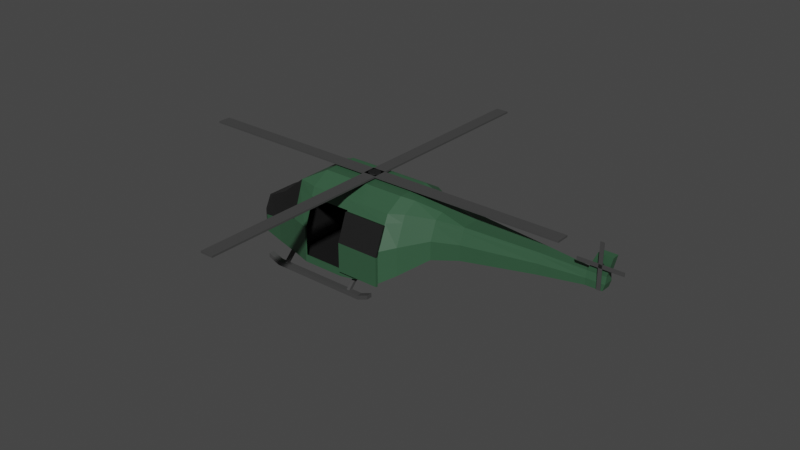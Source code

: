 # Source: helicopter.blend  (saved by Blender 3.0.42; exported with 4.5.12 LTS)
import bpy
from mathutils import Matrix  # noqa: F401  (used for matrix-valued properties, if any)

bpy.ops.wm.read_factory_settings(use_empty=True)
scene = bpy.context.scene
scene.name = 'Scene'

# ---- collections
col_collection = bpy.data.collections.new('Collection'); scene.collection.children.link(col_collection)

# ---- materials (node trees are filled in below, after node groups)
mat_metal = bpy.data.materials.new('Metal')
mat_metal.use_transparent_shadow = False
mat_green = bpy.data.materials.new('Green')
mat_green.use_transparent_shadow = False
mat_metal_dark = bpy.data.materials.new('Metal Dark')
mat_metal_dark.use_transparent_shadow = False

# ---- material node trees
mat_metal.use_nodes = True; mat_metal.node_tree.nodes.clear()
_N = mat_metal.node_tree.nodes; _L = mat_metal.node_tree.links
n0 = _N.new('ShaderNodeBsdfPrincipled'); n0.name = 'Principled BSDF'; n0.location = (10, 300)
n0.distribution = 'GGX'
n0.subsurface_method = 'RANDOM_WALK_SKIN'
n0.inputs[0].default_value = (0.0559, 0.0559, 0.0559, 1.0)
n0.inputs[3].default_value = 1.45
n0.inputs[27].default_value = (0.0, 0.0, 0.0, 1.0)
n0.inputs[28].default_value = 1.0
n1 = _N.new('ShaderNodeOutputMaterial'); n1.name = 'Material Output'; n1.location = (300, 300)
_L.new(n0.outputs[0], n1.inputs[0])
n1.is_active_output = True
mat_green.use_nodes = True; mat_green.node_tree.nodes.clear()
_N = mat_green.node_tree.nodes; _L = mat_green.node_tree.links
n0 = _N.new('ShaderNodeBsdfPrincipled'); n0.name = 'Principled BSDF'; n0.location = (10, 300)
n0.distribution = 'GGX'
n0.subsurface_method = 'RANDOM_WALK_SKIN'
n0.inputs[0].default_value = (0.03295, 0.09335, 0.0478, 1.0)
n0.inputs[3].default_value = 1.45
n0.inputs[27].default_value = (0.0, 0.0, 0.0, 1.0)
n0.inputs[28].default_value = 1.0
n1 = _N.new('ShaderNodeOutputMaterial'); n1.name = 'Material Output'; n1.location = (300, 300)
_L.new(n0.outputs[0], n1.inputs[0])
n1.is_active_output = True
mat_metal_dark.use_nodes = True; mat_metal_dark.node_tree.nodes.clear()
_N = mat_metal_dark.node_tree.nodes; _L = mat_metal_dark.node_tree.links
n0 = _N.new('ShaderNodeBsdfPrincipled'); n0.name = 'Principled BSDF'; n0.location = (10, 300)
n0.distribution = 'GGX'
n0.subsurface_method = 'RANDOM_WALK_SKIN'
n0.inputs[0].default_value = (0.01037, 0.01037, 0.01037, 1.0)
n0.inputs[3].default_value = 1.45
n0.inputs[27].default_value = (0.0, 0.0, 0.0, 1.0)
n0.inputs[28].default_value = 1.0
n1 = _N.new('ShaderNodeOutputMaterial'); n1.name = 'Material Output'; n1.location = (300, 300)
_L.new(n0.outputs[0], n1.inputs[0])
n1.is_active_output = True

# ---- world
world_world = bpy.data.worlds.new('World'); scene.world = world_world
world_world.use_nodes = True; world_world.node_tree.nodes.clear()
_N = world_world.node_tree.nodes; _L = world_world.node_tree.links
n0 = _N.new('ShaderNodeOutputWorld'); n0.name = 'World Output'; n0.location = (300, 300)
n1 = _N.new('ShaderNodeBackground'); n1.name = 'Background'; n1.location = (10, 300)
n1.inputs[0].default_value = (0.05088, 0.05088, 0.05088, 1.0)
_L.new(n1.outputs[0], n0.inputs[0])
n0.is_active_output = True
world_world.color = (0.05088, 0.05088, 0.05088)
world_world.use_sun_shadow = False
world_world.sun_shadow_jitter_overblur = 0.0

# ---- meshes
me_cylinder = bpy.data.meshes.new('Cylinder')
me_cylinder.from_pydata([(0.1188, -2.563, -2.513), (0.1188, -3.179, -0.5135), (1.261, -3.036, -2.513), (0.8259, -3.472, -0.5135), (1.734, -4.179, -2.513), (1.119, -4.179, -0.5135), (1.261, -5.321, -2.513), (0.8259, -4.886, -0.5135), (0.1188, -5.794, -2.513), (0.1188, -5.179, -0.5135), (-1.023, -5.321, -2.513), (-0.5883, -4.886, -0.5135), (-1.496, -4.179, -2.513), (-0.8812, -4.179, -0.5135), (-1.023, -3.036, -2.513), (-0.5883, -3.472, -0.5135), (39.11, -4.67, -1.737), (39.11, -5.189, -1.897), (39.41, -4.67, -1.86), (39.3, -5.189, -1.973), (39.53, -4.67, -2.157), (39.37, -5.189, -2.157), (39.41, -4.67, -2.453), (39.3, -5.189, -2.34), (39.11, -4.67, -2.576), (39.11, -5.189, -2.416), (38.82, -4.67, -2.453), (38.93, -5.189, -2.34), (38.7, -4.67, -2.157), (38.86, -5.189, -2.157), (38.82, -4.67, -1.86), (38.93, -5.189, -1.973), (-9.993, -11.28, -14.68), (-9.993, -9.247, -2.904), (-9.993, 3.02, -14.68), (-9.993, 0.9894, -2.904), (7.526, -12.26, -13.32), (7.526, -9.948, -2.904), (7.526, 3.999, -13.32), (7.526, 1.69, -2.904), (-14.61, -10.02, -14.68), (-14.61, -8.343, -6.621), (-14.61, 1.757, -14.68), (-14.61, 0.08514, -6.621), (-18.1, -9.336, -14.3), (-18.1, -7.857, -8.474), (-18.1, 1.078, -14.3), (-18.1, -0.401, -8.474), (-19.75, -7.937, -13.51), (-19.75, -6.855, -9.256), (-19.75, -0.3205, -13.51), (-19.75, -1.402, -9.256), (-6.82, 3.999, -14.68), (-6.82, 1.69, -2.904), (-6.82, -12.26, -14.68), (-6.82, -9.948, -2.904), (9.629, -10.46, -12.05), (9.629, -8.664, -2.872), (9.629, 2.206, -12.05), (9.629, 0.4062, -2.872), (13.96, -8.228, -8.836), (13.96, -7.063, -2.899), (13.96, -0.03026, -8.836), (13.96, -1.195, -2.899), (18.37, -7.248, -7.814), (18.37, -6.362, -2.899), (18.37, -1.009, -7.814), (18.37, -1.896, -2.899), (30.07, -5.712, -6.425), (30.07, -5.262, -3.259), (30.07, -2.546, -6.425), (30.07, -2.996, -3.259), (0.3527, 1.69, -2.904), (0.3527, -12.26, -14.68), (0.3527, 3.999, -14.68), (0.3527, -9.948, -2.904), (-9.993, -11.28, -8.79), (-9.993, 3.02, -8.79), (7.526, 3.999, -8.114), (7.526, -12.26, -8.114), (-14.61, -10.02, -10.65), (-14.61, 1.757, -10.65), (-18.1, -9.336, -11.39), (-18.1, 1.078, -11.39), (-19.75, -7.937, -11.39), (-19.75, -0.3205, -11.39), (-6.82, -12.26, -8.79), (-6.82, 3.999, -8.79), (9.629, 2.206, -7.46), (9.629, -10.46, -7.46), (13.96, -0.03026, -5.867), (13.96, -8.228, -5.867), (18.37, -1.009, -5.356), (18.37, -7.248, -5.356), (30.07, -2.546, -4.746), (30.07, -5.712, -4.746), (0.3527, -12.26, -8.79), (0.3527, 3.999, -8.79), (-9.993, -4.129, -14.68), (-9.993, -4.129, -2.904), (7.526, -4.129, -13.32), (7.526, -4.129, -1.206), (-14.61, -4.129, -14.68), (-14.61, -4.129, -6.621), (-18.1, -4.129, -14.3), (-18.1, -4.129, -8.474), (-19.75, -4.129, -13.51), (-19.75, -4.129, -9.256), (-6.82, -4.129, -1.206), (-6.82, -4.129, -14.68), (9.629, -4.129, -12.05), (9.664, -4.129, -1.506), (13.96, -4.129, -8.836), (13.92, -4.129, -2.287), (18.37, -4.129, -7.814), (18.37, -4.129, -2.899), (30.07, -4.129, -6.425), (30.07, -4.129, -3.259), (0.3527, -4.129, -1.206), (0.3527, -4.129, -14.68), (39.66, -4.955, -5.735), (-19.75, -4.129, -11.39), (37.02, -4.955, -5.735), (37.02, -4.72, -3.622), (37.02, -3.303, -5.735), (37.02, -3.538, -3.622), (37.02, -3.303, -4.678), (37.02, -4.955, -4.678), (37.02, -4.129, -5.735), (37.02, -4.129, -3.622), (38.4, -4.72, -0.5929), (39.97, -4.72, -3.622), (39.66, -3.303, -5.735), (39.97, -3.538, -3.622), (39.97, -3.303, -4.678), (39.97, -4.955, -4.678), (39.66, -4.129, -5.735), (39.97, -4.129, -3.622), (39.97, -4.129, -4.678), (38.4, -3.538, -0.5929), (38.4, -4.129, -0.5929), (40.71, -4.72, -0.5929), (40.71, -3.538, -0.5929), (40.71, -4.129, -0.5929), (-9.993, -7.704, -14.68), (7.526, -7.038, -1.206), (-14.61, -7.072, -14.68), (-18.1, -6.733, -14.3), (-19.75, -6.033, -13.51), (-6.82, -7.038, -1.206), (-6.82, -8.193, -14.68), (9.664, -6.396, -1.506), (13.92, -5.596, -2.287), (18.37, -4.87, -2.899), (30.07, -4.594, -3.259), (0.3527, -7.038, -1.206), (0.3527, -8.193, -14.68), (-9.993, -6.688, -2.904), (7.526, -8.193, -13.32), (-14.61, -6.236, -6.621), (-18.1, -5.993, -8.474), (-19.75, -5.492, -9.256), (9.629, -7.296, -12.05), (13.96, -6.178, -8.836), (18.37, -5.164, -7.814), (30.07, -4.703, -6.425), (-19.75, -6.033, -11.39), (37.02, -4.406, -3.622), (37.02, -4.497, -5.735), (39.97, -4.406, -3.622), (39.97, -4.497, -4.678), (39.66, -4.497, -5.735), (38.4, -4.406, -0.5929), (40.71, -4.406, -0.5929), (-9.993, -1.57, -2.904), (7.526, -0.06495, -13.32), (-14.61, -2.022, -6.621), (-18.1, -2.265, -8.474), (-19.75, -2.766, -9.256), (9.629, -0.9615, -12.05), (13.96, -2.08, -8.836), (18.37, -3.094, -7.814), (30.07, -3.555, -6.425), (-19.75, -2.225, -11.39), (-9.993, -0.5542, -14.68), (7.526, -1.22, -1.206), (-14.61, -1.186, -14.68), (-18.1, -1.525, -14.3), (-19.75, -2.225, -13.51), (-6.82, -1.22, -1.206), (-6.82, -0.06495, -14.68), (9.664, -1.861, -1.506), (13.92, -2.662, -2.287), (18.37, -3.388, -2.899), (30.07, -3.663, -3.259), (0.3527, -1.22, -1.206), (0.3527, -0.06495, -14.68), (37.02, -3.761, -5.735), (37.02, -3.851, -3.622), (39.66, -3.761, -5.735), (39.97, -3.851, -3.622), (39.97, -3.761, -4.678), (38.4, -3.851, -0.5929), (40.71, -3.851, -0.5929), (-9.993, 3.02, -13.57), (7.526, 3.999, -12.35), (7.526, -12.26, -12.35), (-14.61, 1.757, -13.92), (-18.1, 1.078, -13.75), (-19.75, -0.3205, -13.12), (-6.82, -12.26, -13.57), (-6.82, 3.999, -13.57), (9.629, 2.206, -11.19), (9.629, -10.46, -11.19), (13.96, -0.03026, -8.28), (13.96, -8.228, -8.28), (18.37, -1.009, -7.354), (18.37, -7.248, -7.354), (30.07, -2.546, -6.111), (30.07, -5.712, -6.111), (0.3527, -12.26, -13.57), (0.3527, 3.999, -13.57), (-9.993, -11.28, -13.57), (-14.61, -10.02, -13.92), (-18.1, -9.336, -13.75), (-19.75, -7.937, -13.12), (-19.75, -4.129, -13.12), (37.02, -3.303, -5.537), (37.02, -4.955, -5.537), (39.72, -3.303, -5.537), (39.72, -4.955, -5.537), (39.72, -4.129, -5.537), (39.72, -4.497, -5.537), (-19.75, -6.033, -13.12), (39.72, -3.761, -5.537), (-19.75, -2.225, -13.12), (-9.993, -9.76, -4.39), (-14.61, -8.765, -7.639), (-18.1, -8.23, -9.209), (-19.75, -7.129, -9.794), (-9.993, 1.502, -4.39), (7.526, 2.273, -4.22), (7.526, -10.53, -4.22), (-14.61, 0.5075, -7.639), (-18.1, -0.02735, -9.209), (-19.75, -1.129, -9.794), (-6.82, -10.53, -4.39), (-6.82, 2.273, -4.39), (9.629, 0.8607, -4.031), (9.629, -9.119, -4.031), (13.96, -0.9006, -3.649), (13.96, -7.357, -3.649), (18.37, -1.672, -3.52), (18.37, -6.586, -3.52), (30.07, -2.882, -3.634), (30.07, -5.375, -3.634), (0.3527, -10.53, -4.39), (0.3527, 2.273, -4.39), (-19.75, -4.129, -9.794), (37.02, -3.478, -3.889), (37.02, -4.779, -3.889), (39.97, -3.478, -3.889), (39.97, -4.779, -3.889), (39.97, -4.129, -3.889), (39.97, -4.429, -3.889), (-19.75, -5.629, -9.794), (39.97, -3.828, -3.889), (-19.75, -2.629, -9.794), (-14.24, -12.9, -16.24), (-14.24, -12.9, -15.56), (-14.24, -11.94, -16.24), (-14.24, -11.94, -15.56), (6.028, -12.9, -16.24), (6.028, -12.9, -15.56), (6.028, -11.94, -16.24), (6.028, -11.94, -15.56), (4.108, -11.94, -16.97), (-12.32, -11.94, -16.97), (-12.32, -11.94, -16.29), (4.108, -11.94, -16.29), (-12.32, -12.9, -16.97), (4.108, -12.9, -16.97), (4.108, -12.9, -16.29), (-12.32, -12.9, -16.29), (-14.24, 3.55, -16.22), (-14.24, 3.55, -15.55), (-14.24, 4.504, -16.22), (-14.24, 4.504, -15.55), (6.028, 3.55, -16.22), (6.028, 3.55, -15.55), (6.028, 4.504, -16.22), (6.028, 4.504, -15.55), (4.108, 4.504, -16.96), (-12.32, 4.504, -16.96), (-12.32, 4.504, -16.28), (4.108, 4.504, -16.28), (-12.32, 3.55, -16.96), (4.108, 3.55, -16.96), (4.108, 3.55, -16.28), (-12.32, 3.55, -16.28), (-11.26, 3.578, -16.58), (-11.26, 1.466, -14.47), (-11.26, 3.948, -16.21), (-11.26, 1.836, -14.1), (-10.73, 3.578, -16.58), (-10.73, 1.466, -14.47), (-10.73, 3.948, -16.21), (-10.73, 1.836, -14.1), (1.661, 3.578, -16.58), (1.661, 1.466, -14.47), (1.661, 3.948, -16.21), (1.661, 1.836, -14.1), (2.184, 3.578, -16.58), (2.184, 1.466, -14.47), (2.184, 3.948, -16.21), (2.184, 1.836, -14.1), (-11.26, -12.79, -16.53), (-11.26, -10.68, -14.42), (-11.26, -12.42, -16.9), (-11.26, -10.31, -14.79), (-10.73, -12.79, -16.53), (-10.73, -10.68, -14.42), (-10.73, -12.42, -16.9), (-10.73, -10.31, -14.79), (1.661, -12.79, -16.53), (1.661, -10.68, -14.42), (1.661, -12.42, -16.9), (1.661, -10.31, -14.79), (2.184, -12.79, -16.53), (2.184, -10.68, -14.42), (2.184, -12.42, -16.9), (2.184, -10.31, -14.79), (0.1188, -2.76, -2.395), (0.1188, -3.334, -0.6833), (1.122, -3.176, -2.395), (0.7163, -3.581, -0.6833), (1.537, -4.179, -2.395), (0.9637, -4.179, -0.6833), (1.122, -5.181, -2.395), (0.7163, -4.776, -0.6833), (0.1188, -5.597, -2.395), (0.1188, -5.024, -0.6833), (-0.884, -5.181, -2.395), (-0.4786, -4.776, -0.6833), (-1.299, -4.179, -2.395), (-0.7261, -4.179, -0.6833), (-0.884, -3.176, -2.395), (-0.4786, -3.581, -0.6833), (39.11, -4.789, -1.934), (39.11, -5.019, -2.052), (39.27, -4.789, -2.0), (39.19, -5.019, -2.083), (39.34, -4.789, -2.157), (39.22, -5.019, -2.157), (39.27, -4.789, -2.314), (39.19, -5.019, -2.23), (39.11, -4.789, -2.379), (39.11, -5.019, -2.261), (38.96, -4.789, -2.314), (39.04, -5.019, -2.23), (38.89, -4.789, -2.157), (39.01, -5.019, -2.157), (38.96, -4.789, -2.0), (39.04, -5.019, -2.083), (-9.948, -11.12, -14.51), (-9.894, -9.121, -3.068), (-9.948, 2.865, -14.51), (-9.894, 0.863, -3.068), (7.435, -12.1, -13.18), (7.477, -9.774, -3.046), (7.435, 3.842, -13.18), (7.477, 1.516, -3.046), (-14.56, -9.862, -14.51), (-14.48, -8.227, -6.776), (-14.56, 1.605, -14.51), (-14.48, -0.03099, -6.776), (-18.0, -9.189, -14.15), (-17.98, -7.741, -8.634), (-18.0, 0.9309, -14.15), (-17.98, -0.5168, -8.634), (-19.56, -7.863, -13.41), (-19.56, -6.798, -9.375), (-19.56, -0.3951, -13.41), (-19.56, -1.46, -9.375), (-6.795, 3.831, -14.52), (-6.79, 1.521, -3.056), (-6.795, -12.09, -14.52), (-6.79, -9.778, -3.056), (9.469, -10.36, -11.92), (9.55, -8.505, -3.018), (9.469, 2.099, -11.92), (9.55, 0.247, -3.018), (13.83, -8.083, -8.706), (13.91, -6.908, -3.061), (13.83, -0.1747, -8.706), (13.91, -1.35, -3.061), (18.31, -7.09, -7.657), (18.34, -6.223, -3.08), (18.31, -1.168, -7.657), (18.34, -2.035, -3.08), (30.03, -5.551, -6.264), (30.05, -5.127, -3.444), (30.03, -2.707, -6.264), (30.05, -3.131, -3.444), (0.353, 1.516, -3.054), (0.3372, -12.1, -14.51), (0.3372, 3.841, -14.51), (0.353, -9.774, -3.054), (-9.922, -11.06, -8.833), (-9.922, 2.806, -8.833), (7.455, 3.784, -8.155), (7.455, -12.04, -8.155), (-14.54, -9.799, -10.69), (-14.54, 1.541, -10.69), (-18.0, -9.133, -11.43), (-18.0, 0.8756, -11.43), (-19.55, -7.831, -11.41), (-19.55, -0.4266, -11.41), (-6.757, -12.04, -8.828), (-6.789, 3.775, -8.831), (9.512, 2.012, -7.499), (9.512, -10.27, -7.499), (13.89, -0.2457, -5.911), (13.89, -8.012, -5.911), (18.33, -1.233, -5.397), (18.33, -7.025, -5.397), (30.05, -2.772, -4.78), (30.05, -5.486, -4.78), (0.3552, -12.03, -8.832), (0.354, 3.773, -8.833), (-9.993, -4.129, -14.45), (-9.867, -4.129, -3.095), (7.443, -4.129, -13.11), (7.51, -4.129, -1.435), (-14.59, -4.129, -14.45), (-14.48, -4.129, -6.813), (-18.03, -4.129, -14.08), (-17.99, -4.129, -8.68), (-19.55, -4.129, -13.39), (-19.55, -4.129, -9.379), (-6.764, -4.129, -1.429), (-6.82, -4.129, -14.45), (9.501, -4.129, -11.86), (9.628, -4.129, -1.733), (13.86, -4.129, -8.627), (13.88, -4.129, -2.514), (18.33, -4.129, -7.587), (18.35, -4.129, -3.128), (30.05, -4.129, -6.197), (30.06, -4.129, -3.489), (0.3313, -4.129, -14.45), (39.55, -4.818, -5.586), (-19.52, -4.129, -11.39), (37.0, -4.793, -5.572), (37.07, -4.538, -3.753), (37.0, -3.465, -5.572), (37.07, -3.719, -3.753), (37.01, -3.531, -4.706), (37.01, -4.727, -4.706), (37.01, -4.129, -5.505), (37.14, -4.129, -3.819), (38.5, -4.581, -0.7471), (39.81, -4.557, -3.62), (39.55, -3.44, -5.586), (39.81, -3.701, -3.62), (39.81, -3.464, -4.672), (39.81, -4.793, -4.672), (39.52, -4.129, -5.55), (39.75, -4.129, -3.595), (39.75, -4.129, -4.645), (38.5, -3.676, -0.7471), (38.52, -4.129, -0.7863), (40.56, -4.59, -0.71), (40.56, -3.668, -0.71), (40.53, -4.129, -0.735), (-9.993, -7.704, -14.45), (7.5, -6.974, -1.425), (-14.59, -7.072, -14.45), (-18.03, -6.733, -14.08), (-19.55, -6.033, -13.39), (-6.776, -6.991, -1.426), (-6.82, -8.193, -14.45), (9.618, -6.342, -1.724), (13.88, -5.558, -2.51), (18.35, -4.859, -3.128), (30.06, -4.594, -3.489), (0.3527, -6.978, -1.428), (0.3313, -8.193, -14.45), (-9.875, -6.672, -3.1), (7.443, -8.193, -13.11), (-14.48, -6.236, -6.813), (-17.99, -5.993, -8.68), (-19.55, -5.492, -9.379), (9.501, -7.296, -11.86), (13.86, -6.178, -8.627), (18.33, -5.164, -7.587), (30.05, -4.703, -6.197), (-19.52, -6.033, -11.39), (37.14, -4.406, -3.819), (37.01, -4.497, -5.505), (39.75, -4.406, -3.595), (39.75, -4.497, -4.645), (39.52, -4.497, -5.55), (38.52, -4.406, -0.7863), (40.53, -4.406, -0.735), (-9.875, -1.585, -3.1), (7.443, -0.06495, -13.11), (-14.48, -2.022, -6.813), (-17.99, -2.265, -8.68), (-19.55, -2.766, -9.379), (9.501, -0.9615, -11.86), (13.86, -2.08, -8.627), (18.33, -3.094, -7.587), (30.05, -3.555, -6.197), (-19.52, -2.225, -11.39), (-9.993, -0.5542, -14.45), (7.5, -1.284, -1.425), (-14.59, -1.186, -14.45), (-18.03, -1.525, -14.08), (-19.55, -2.225, -13.39), (-6.776, -1.267, -1.426), (-6.82, -0.06495, -14.45), (9.618, -1.916, -1.724), (13.88, -2.699, -2.51), (18.35, -3.399, -3.128), (30.06, -3.663, -3.489), (0.3527, -1.28, -1.428), (0.3313, -0.06495, -14.45), (37.01, -3.761, -5.505), (37.14, -3.851, -3.819), (39.52, -3.761, -5.55), (39.75, -3.851, -3.595), (39.75, -3.761, -4.645), (38.52, -3.851, -0.7863), (40.53, -3.851, -0.735), (-9.929, 2.8, -13.57), (7.446, 3.783, -12.35), (7.446, -12.04, -12.35), (-14.55, 1.533, -13.92), (-18.0, 0.871, -13.75), (-19.54, -0.4172, -13.12), (-6.775, -12.03, -13.57), (-6.786, 3.772, -13.57), (9.501, 2.015, -11.19), (9.501, -10.27, -11.19), (13.88, -0.2465, -8.28), (13.88, -8.011, -8.28), (18.33, -1.236, -7.354), (18.33, -7.022, -7.354), (30.04, -2.775, -6.111), (30.04, -5.483, -6.111), (0.3527, -12.03, -13.57), (0.3527, 3.769, -13.57), (-9.929, -11.06, -13.57), (-14.55, -9.791, -13.92), (-18.0, -9.129, -13.75), (-19.54, -7.841, -13.12), (-19.52, -4.129, -13.12), (37.0, -3.533, -5.537), (37.0, -4.725, -5.537), (39.56, -3.466, -5.49), (39.56, -4.792, -5.49), (39.5, -4.129, -5.471), (39.5, -4.497, -5.471), (-19.52, -6.033, -13.12), (39.5, -3.761, -5.471), (-19.52, -2.225, -13.12), (-9.92, -9.556, -4.466), (-14.52, -8.566, -7.721), (-17.99, -8.046, -9.298), (-19.54, -7.037, -9.84), (-9.92, 1.298, -4.466), (7.466, 2.068, -4.305), (7.466, -10.33, -4.305), (-14.52, 0.3086, -7.721), (-17.99, -0.2119, -9.298), (-19.54, -1.221, -9.84), (-6.784, -10.32, -4.47), (-6.793, 2.06, -4.472), (9.532, 0.6674, -4.109), (9.532, -8.925, -4.109), (13.9, -1.109, -3.729), (13.9, -7.149, -3.729), (18.34, -1.887, -3.597), (18.34, -6.371, -3.597), (30.05, -3.101, -3.701), (30.05, -5.156, -3.701), (0.3548, -10.32, -4.477), (0.3543, 2.06, -4.476), (-19.52, -4.129, -9.794), (37.01, -3.702, -3.944), (37.01, -4.556, -3.944), (39.81, -3.637, -3.924), (39.81, -4.621, -3.924), (39.74, -4.129, -3.889), (39.74, -4.429, -3.889), (-19.52, -5.629, -9.794), (39.74, -3.828, -3.889), (-19.52, -2.629, -9.794), (-14.09, -12.76, -16.13), (-14.13, -12.77, -15.72), (-14.09, -12.08, -16.13), (-14.13, -12.07, -15.72), (5.877, -12.76, -16.13), (5.92, -12.77, -15.72), (5.877, -12.08, -16.13), (5.92, -12.07, -15.72), (4.077, -12.1, -16.8), (-12.29, -12.1, -16.8), (-12.35, -12.12, -16.44), (4.135, -12.12, -16.44), (-12.29, -12.75, -16.8), (4.077, -12.75, -16.8), (4.135, -12.73, -16.44), (-12.35, -12.73, -16.44), (-14.09, 3.688, -16.12), (-14.13, 3.679, -15.71), (-14.09, 4.366, -16.12), (-14.13, 4.375, -15.71), (5.877, 3.688, -16.12), (5.92, 3.679, -15.71), (5.877, 4.366, -16.12), (5.92, 4.375, -15.71), (4.077, 4.35, -16.79), (-12.29, 4.35, -16.79), (-12.35, 4.332, -16.43), (4.135, 4.332, -16.43), (-12.29, 3.704, -16.79), (4.077, 3.704, -16.79), (4.135, 3.723, -16.43), (-12.35, 3.723, -16.43), (-11.12, 3.578, -16.39), (-11.12, 1.654, -14.47), (-11.12, 3.76, -16.21), (-11.12, 1.836, -14.28), (-10.86, 3.578, -16.39), (-10.86, 1.654, -14.47), (-10.86, 3.76, -16.21), (-10.86, 1.836, -14.28), (1.793, 3.578, -16.39), (1.793, 1.654, -14.47), (1.793, 3.76, -16.21), (1.793, 1.836, -14.28), (2.051, 3.578, -16.39), (2.051, 1.654, -14.47), (2.051, 3.76, -16.21), (2.051, 1.836, -14.28), (-11.12, -12.6, -16.53), (-11.12, -10.68, -14.61), (-11.12, -12.42, -16.71), (-11.12, -10.49, -14.79), (-10.86, -12.6, -16.53), (-10.86, -10.68, -14.61), (-10.86, -12.42, -16.71), (-10.86, -10.49, -14.79), (1.793, -12.6, -16.53), (1.793, -10.68, -14.61), (1.793, -12.42, -16.71), (1.793, -10.49, -14.79), (2.051, -12.6, -16.53), (2.051, -10.68, -14.61), (2.051, -12.42, -16.71), (2.051, -10.49, -14.79), (13.86, -5.925, -7.12), (13.89, -5.391, -4.555), (13.86, -2.332, -7.12), (13.89, -2.866, -4.555), (13.88, -2.365, -5.85), (13.88, -5.893, -5.85), (13.87, -4.129, -7.084), (13.88, -4.129, -4.307), (13.88, -4.778, -4.305), (13.87, -5.06, -7.084), (13.87, -3.198, -7.084), (13.88, -3.479, -4.305), (13.88, -2.365, -6.926), (13.88, -5.893, -6.926), (13.89, -2.757, -4.859), (13.89, -5.501, -4.859), (-9.937, -7.608, -11.66), (-9.911, -6.612, -5.972), (-9.937, -0.65, -11.66), (-9.911, -1.646, -5.972), (-9.924, -7.578, -8.84), (-9.924, -0.6794, -8.84), (-9.96, -4.129, -11.63), (-9.897, -4.129, -5.986), (-9.96, -5.907, -11.63), (-9.901, -5.394, -5.988), (-9.901, -2.864, -5.988), (-9.96, -2.351, -11.63), (-9.928, -0.6825, -11.2), (-9.928, -7.575, -11.2), (-9.923, -6.828, -6.668), (-9.923, -1.429, -6.668), (7.649, -12.81, -8.79), (0.4756, -12.81, -8.79), (7.649, -12.81, -13.57), (0.4756, -12.81, -13.57), (7.649, -11.09, -4.39), (0.4756, -11.09, -4.39), (7.649, -10.68, -4.468), (7.649, -12.4, -8.867), (0.4756, -10.68, -4.468), (0.4756, -12.4, -8.867), (7.649, -12.4, -13.65), (0.4756, -12.4, -13.65), (7.5, -1.284, -2.621), (7.51, -4.129, -2.631), (-6.776, -1.267, -2.622), (-6.765, -4.129, -2.624), (0.3525, -1.28, -2.623), (0.3525, -4.129, -2.631), (7.5, -6.974, -2.621), (-6.776, -6.991, -2.622), (0.3525, -6.978, -2.623)], [], [(0, 1, 3, 2), (2, 3, 5, 4), (4, 5, 7, 6), (6, 7, 9, 8), (8, 9, 11, 10), (10, 11, 13, 12), (3, 1, 15, 13, 11, 9, 7, 5), (12, 13, 15, 14), (14, 15, 1, 0), (0, 2, 4, 6, 8, 10, 12, 14), (16, 17, 19, 18), (18, 19, 21, 20), (20, 21, 23, 22), (22, 23, 25, 24), (24, 25, 27, 26), (26, 27, 29, 28), (19, 17, 31, 29, 27, 25, 23, 21), (28, 29, 31, 30), (30, 31, 17, 16), (16, 18, 20, 22, 24, 26, 28, 30), (174, 35, 43, 176), (257, 72, 39, 241), (145, 37, 57, 151), (246, 55, 33, 236), (156, 158, 36, 73), (149, 157, 33, 55), (207, 42, 46, 208), (144, 32, 40, 146), (204, 34, 42, 207), (236, 33, 41, 237), (177, 47, 51, 178), (237, 41, 45, 238), (176, 43, 47, 177), (146, 40, 44, 147), (267, 178, 51, 245), (147, 44, 48, 148), (208, 46, 50, 209), (238, 45, 49, 239), (155, 149, 55, 75), (144, 150, 54, 32), (256, 75, 55, 246), (240, 35, 53, 247), (151, 57, 61, 152), (241, 39, 59, 248), (206, 36, 56, 213), (175, 38, 58, 179), (152, 61, 65, 153), (248, 59, 63, 250), (213, 56, 60, 215), (179, 58, 62, 180), (217, 64, 68, 219), (250, 63, 67, 252), (215, 60, 64, 217), (180, 62, 66, 181), (218, 94, 126, 227), (181, 66, 70, 182), (153, 65, 69, 154), (252, 67, 71, 254), (242, 37, 75, 256), (145, 155, 75, 37), (150, 156, 73, 54), (247, 53, 72, 257), (211, 87, 97, 221), (206, 79, 96, 220), (216, 92, 94, 218), (154, 69, 123, 167), (251, 91, 93, 253), (214, 90, 92, 216), (253, 93, 95, 255), (249, 89, 91, 251), (212, 88, 90, 214), (242, 79, 89, 249), (205, 78, 88, 212), (204, 77, 87, 211), (224, 82, 84, 225), (244, 83, 85, 245), (235, 183, 85, 209), (223, 80, 82, 224), (222, 76, 80, 223), (240, 77, 81, 243), (243, 81, 83, 244), (210, 86, 76, 222), (221, 97, 78, 205), (233, 166, 121, 226), (255, 95, 127, 260), (190, 196, 119, 109), (185, 195, 118, 101), (193, 115, 117, 194), (164, 114, 116, 165), (194, 117, 129, 198), (163, 112, 114, 164), (162, 110, 112, 163), (192, 113, 115, 193), (158, 100, 110, 162), (191, 111, 113, 192), (184, 190, 109, 98), (195, 189, 108, 118), (187, 104, 106, 188), (265, 161, 107, 258), (186, 102, 104, 187), (159, 103, 105, 160), (160, 105, 107, 161), (184, 98, 102, 186), (189, 174, 99, 108), (196, 175, 100, 119), (185, 101, 111, 191), (157, 99, 103, 159), (227, 126, 134, 229), (198, 129, 140, 202), (259, 125, 133, 261), (133, 125, 139, 142), (219, 68, 122, 228), (165, 116, 128, 168), (254, 71, 125, 259), (182, 70, 124, 197), (264, 169, 131, 262), (232, 170, 135, 230), (234, 201, 138, 231), (266, 200, 137, 263), (168, 128, 136, 171), (260, 127, 135, 262), (228, 122, 120, 230), (197, 124, 132, 199), (172, 130, 141, 173), (202, 140, 143, 203), (123, 131, 141, 130), (200, 133, 142, 203), (167, 123, 130, 172), (169, 137, 143, 173), (131, 169, 173, 141), (129, 167, 172, 140), (140, 172, 173, 143), (122, 168, 171, 120), (231, 138, 170, 232), (263, 137, 169, 264), (68, 165, 168, 122), (33, 157, 159, 41), (45, 160, 161, 49), (41, 159, 160, 45), (239, 49, 161, 265), (36, 158, 162, 56), (56, 162, 163, 60), (60, 163, 164, 64), (64, 164, 165, 68), (225, 84, 166, 233), (117, 154, 167, 129), (109, 119, 156, 150), (101, 118, 155, 145), (115, 153, 154, 117), (113, 152, 153, 115), (111, 151, 152, 113), (98, 109, 150, 144), (118, 108, 149, 155), (104, 147, 148, 106), (102, 146, 147, 104), (98, 144, 146, 102), (108, 99, 157, 149), (119, 100, 158, 156), (101, 145, 151, 111), (137, 200, 203, 143), (139, 202, 203, 142), (128, 197, 199, 136), (261, 133, 200, 266), (229, 134, 201, 234), (116, 182, 197, 128), (125, 198, 202, 139), (39, 185, 191, 59), (74, 38, 175, 196), (53, 35, 174, 189), (34, 184, 186, 42), (42, 186, 187, 46), (46, 187, 188, 50), (72, 53, 189, 195), (34, 52, 190, 184), (59, 191, 192, 63), (63, 192, 193, 67), (71, 194, 198, 125), (67, 193, 194, 71), (39, 72, 195, 185), (52, 74, 196, 190), (226, 121, 183, 235), (114, 181, 182, 116), (112, 180, 181, 114), (110, 179, 180, 112), (100, 175, 179, 110), (258, 107, 178, 267), (103, 176, 177, 105), (105, 177, 178, 107), (99, 174, 176, 103), (106, 226, 235, 188), (132, 229, 234, 199), (48, 225, 233, 148), (136, 231, 232, 171), (127, 228, 230, 135), (199, 234, 231, 136), (171, 232, 230, 120), (95, 219, 228, 127), (124, 227, 229, 132), (148, 233, 226, 106), (74, 221, 205, 38), (54, 210, 222, 32), (32, 222, 223, 40), (40, 223, 224, 44), (188, 235, 209, 50), (44, 224, 225, 48), (73, 220, 210, 54), (34, 204, 211, 52), (38, 205, 212, 58), (58, 212, 214, 62), (62, 214, 216, 66), (66, 216, 218, 70), (36, 206, 220, 73), (52, 211, 221, 74), (70, 218, 227, 124), (91, 215, 217, 93), (93, 217, 219, 95), (89, 213, 215, 91), (79, 206, 213, 89), (83, 208, 209, 85), (77, 204, 207, 81), (81, 207, 208, 83), (121, 258, 267, 183), (134, 261, 266, 201), (84, 239, 265, 166), (138, 263, 264, 170), (123, 260, 262, 131), (201, 266, 263, 138), (170, 264, 262, 135), (94, 254, 259, 126), (126, 259, 261, 134), (166, 265, 258, 121), (69, 255, 260, 123), (43, 243, 244, 47), (35, 240, 243, 43), (47, 244, 245, 51), (37, 242, 249, 57), (57, 249, 251, 61), (65, 253, 255, 69), (61, 251, 253, 65), (87, 247, 257, 97), (79, 242, 256, 96), (92, 252, 254, 94), (90, 250, 252, 92), (88, 248, 250, 90), (78, 241, 248, 88), (77, 240, 247, 87), (82, 238, 239, 84), (183, 267, 245, 85), (80, 237, 238, 82), (76, 236, 237, 80), (86, 246, 236, 76), (97, 257, 241, 78), (268, 269, 271, 270), (276, 279, 275, 274), (274, 275, 273, 272), (280, 283, 269, 268), (276, 274, 272, 281), (278, 271, 269, 283), (275, 279, 282, 273), (279, 278, 283, 282), (270, 277, 280, 268), (277, 276, 281, 280), (272, 273, 282, 281), (281, 282, 283, 280), (270, 271, 278, 277), (277, 278, 279, 276), (284, 285, 287, 286), (292, 295, 291, 290), (290, 291, 289, 288), (296, 299, 285, 284), (292, 290, 288, 297), (294, 287, 285, 299), (291, 295, 298, 289), (295, 294, 299, 298), (286, 293, 296, 284), (293, 292, 297, 296), (288, 289, 298, 297), (297, 298, 299, 296), (286, 287, 294, 293), (293, 294, 295, 292), (300, 301, 303, 302), (302, 303, 307, 306), (306, 307, 305, 304), (304, 305, 301, 300), (302, 306, 304, 300), (307, 303, 301, 305), (308, 309, 311, 310), (310, 311, 315, 314), (314, 315, 313, 312), (312, 313, 309, 308), (310, 314, 312, 308), (315, 311, 309, 313), (316, 317, 319, 318), (318, 319, 323, 322), (322, 323, 321, 320), (320, 321, 317, 316), (318, 322, 320, 316), (323, 319, 317, 321), (324, 325, 327, 326), (326, 327, 331, 330), (330, 331, 329, 328), (328, 329, 325, 324), (326, 330, 328, 324), (331, 327, 325, 329), (332, 334, 335, 333), (334, 336, 337, 335), (336, 338, 339, 337), (338, 340, 341, 339), (340, 342, 343, 341), (342, 344, 345, 343), (335, 337, 339, 341, 343, 345, 347, 333), (344, 346, 347, 345), (346, 332, 333, 347), (332, 346, 344, 342, 340, 338, 336, 334), (348, 350, 351, 349), (350, 352, 353, 351), (352, 354, 355, 353), (354, 356, 357, 355), (356, 358, 359, 357), (358, 360, 361, 359), (351, 353, 355, 357, 359, 361, 363, 349), (360, 362, 363, 361), (362, 348, 349, 363), (348, 362, 360, 358, 356, 354, 352, 350), (505, 507, 375, 367), (588, 572, 371, 404), (476, 482, 389, 369), (577, 567, 365, 387), (487, 405, 368, 489), (480, 387, 365, 488), (538, 539, 378, 374), (475, 477, 372, 364), (535, 538, 374, 366), (567, 568, 373, 365), (508, 509, 383, 379), (568, 569, 377, 373), (507, 508, 379, 375), (477, 478, 376, 372), (598, 576, 383, 509), (478, 479, 380, 376), (539, 540, 382, 378), (569, 570, 381, 377), (486, 407, 387, 480), (475, 364, 386, 481), (587, 577, 387, 407), (571, 578, 385, 367), (482, 483, 393, 389), (572, 579, 391, 371), (537, 544, 388, 368), (506, 510, 390, 370), (483, 484, 397, 393), (579, 581, 395, 391), (544, 546, 392, 388), (510, 511, 394, 390), (548, 550, 400, 396), (581, 583, 399, 395), (546, 548, 396, 392), (511, 512, 398, 394), (549, 558, 457, 426), (512, 513, 402, 398), (484, 485, 401, 397), (583, 585, 403, 399), (573, 587, 407, 369), (476, 369, 407, 486), (481, 386, 405, 487), (578, 588, 404, 385), (542, 552, 429, 419), (537, 551, 428, 411), (547, 549, 426, 424), (485, 498, 454, 401), (582, 584, 425, 423), (545, 547, 424, 422), (584, 586, 427, 425), (580, 582, 423, 421), (543, 545, 422, 420), (573, 580, 421, 411), (536, 543, 420, 410), (535, 542, 419, 409), (555, 556, 416, 414), (575, 576, 417, 415), (566, 540, 417, 514), (554, 555, 414, 412), (553, 554, 412, 408), (571, 574, 413, 409), (574, 575, 415, 413), (541, 553, 408, 418), (552, 536, 410, 429), (564, 557, 452, 497), (586, 591, 458, 427), (521, 441, 450, 527), (526, 516, 707, 711), (524, 525, 449, 447), (495, 496, 448, 446), (525, 529, 460, 449), (494, 495, 446, 444), (493, 494, 444, 442), (523, 524, 447, 445), (489, 493, 442, 432), (522, 523, 445, 443), (515, 430, 441, 521), (433, 476, 713, 708), (518, 519, 438, 436), (596, 589, 439, 492), (517, 518, 436, 434), (490, 491, 437, 435), (491, 492, 439, 437), (515, 517, 434, 430), (520, 440, 431, 505), (527, 450, 432, 506), (516, 522, 443, 433), (488, 490, 435, 431), (558, 560, 465, 457), (529, 533, 471, 460), (590, 592, 464, 456), (464, 473, 470, 456), (550, 559, 453, 400), (496, 499, 459, 448), (585, 590, 456, 403), (513, 528, 455, 402), (595, 593, 462, 500), (563, 561, 466, 501), (565, 562, 469, 532), (597, 594, 468, 531), (499, 502, 467, 459), (591, 593, 466, 458), (559, 561, 451, 453), (528, 530, 463, 455), (503, 504, 472, 461), (533, 534, 474, 471), (454, 461, 472, 462), (531, 534, 473, 464), (498, 503, 461, 454), (500, 504, 474, 468), (462, 472, 504, 500), (460, 471, 503, 498), (471, 474, 504, 503), (453, 451, 502, 499), (562, 563, 501, 469), (594, 595, 500, 468), (400, 453, 499, 496), (365, 373, 490, 488), (377, 381, 492, 491), (373, 377, 491, 490), (570, 596, 492, 381), (368, 388, 493, 489), (388, 392, 494, 493), (392, 396, 495, 494), (396, 400, 496, 495), (556, 564, 497, 416), (449, 460, 498, 485), (441, 481, 487, 450), (480, 440, 710, 714), (447, 449, 485, 484), (445, 447, 484, 483), (443, 445, 483, 482), (430, 475, 481, 441), (486, 480, 714, 715), (436, 438, 479, 478), (434, 436, 478, 477), (430, 434, 477, 475), (440, 480, 488, 431), (450, 487, 489, 432), (433, 443, 482, 476), (468, 474, 534, 531), (470, 473, 534, 533), (459, 467, 530, 528), (592, 597, 531, 464), (560, 565, 532, 465), (448, 459, 528, 513), (456, 470, 533, 529), (371, 391, 522, 516), (406, 527, 506, 370), (385, 520, 505, 367), (366, 374, 517, 515), (374, 378, 518, 517), (378, 382, 519, 518), (404, 526, 520, 385), (366, 515, 521, 384), (391, 395, 523, 522), (395, 399, 524, 523), (403, 456, 529, 525), (399, 403, 525, 524), (371, 516, 526, 404), (384, 521, 527, 406), (557, 566, 514, 452), (446, 448, 513, 512), (444, 446, 512, 511), (442, 444, 511, 510), (432, 442, 510, 506), (589, 598, 509, 439), (435, 437, 508, 507), (437, 439, 509, 508), (431, 435, 507, 505), (438, 519, 566, 557), (463, 530, 565, 560), (380, 479, 564, 556), (467, 502, 563, 562), (458, 466, 561, 559), (530, 467, 562, 565), (502, 451, 561, 563), (427, 458, 559, 550), (455, 463, 560, 558), (479, 438, 557, 564), (406, 370, 536, 552), (386, 364, 553, 541), (364, 372, 554, 553), (372, 376, 555, 554), (519, 382, 540, 566), (376, 380, 556, 555), (405, 386, 541, 551), (366, 384, 542, 535), (370, 390, 543, 536), (390, 394, 545, 543), (394, 398, 547, 545), (398, 402, 549, 547), (368, 405, 551, 537), (384, 406, 552, 542), (402, 455, 558, 549), (423, 425, 548, 546), (425, 427, 550, 548), (421, 423, 546, 544), (411, 421, 544, 537), (415, 417, 540, 539), (409, 413, 538, 535), (413, 415, 539, 538), (452, 514, 598, 589), (465, 532, 597, 592), (416, 497, 596, 570), (469, 501, 595, 594), (454, 462, 593, 591), (532, 469, 594, 597), (501, 466, 593, 595), (426, 457, 590, 585), (457, 465, 592, 590), (497, 452, 589, 596), (401, 454, 591, 586), (375, 379, 575, 574), (367, 375, 574, 571), (379, 383, 576, 575), (369, 389, 580, 573), (389, 393, 582, 580), (397, 401, 586, 584), (393, 397, 584, 582), (419, 429, 588, 578), (411, 428, 587, 573), (424, 426, 585, 583), (422, 424, 583, 581), (420, 422, 581, 579), (410, 420, 579, 572), (409, 419, 578, 571), (414, 416, 570, 569), (514, 417, 576, 598), (412, 414, 569, 568), (408, 412, 568, 567), (418, 408, 567, 577), (429, 410, 572, 588), (599, 601, 602, 600), (607, 605, 606, 610), (605, 603, 604, 606), (611, 599, 600, 614), (607, 612, 603, 605), (609, 614, 600, 602), (606, 604, 613, 610), (610, 613, 614, 609), (601, 599, 611, 608), (608, 611, 612, 607), (603, 612, 613, 604), (612, 611, 614, 613), (601, 608, 609, 602), (608, 607, 610, 609), (615, 617, 618, 616), (623, 621, 622, 626), (621, 619, 620, 622), (627, 615, 616, 630), (623, 628, 619, 621), (625, 630, 616, 618), (622, 620, 629, 626), (626, 629, 630, 625), (617, 615, 627, 624), (624, 627, 628, 623), (619, 628, 629, 620), (628, 627, 630, 629), (617, 624, 625, 618), (624, 623, 626, 625), (631, 633, 634, 632), (633, 637, 638, 634), (637, 635, 636, 638), (635, 631, 632, 636), (633, 631, 635, 637), (638, 636, 632, 634), (639, 641, 642, 640), (641, 645, 646, 642), (645, 643, 644, 646), (643, 639, 640, 644), (641, 639, 643, 645), (646, 644, 640, 642), (647, 649, 650, 648), (649, 653, 654, 650), (653, 651, 652, 654), (651, 647, 648, 652), (649, 647, 651, 653), (654, 652, 648, 650), (655, 657, 658, 656), (657, 661, 662, 658), (661, 659, 660, 662), (659, 655, 656, 660), (657, 655, 659, 661), (662, 660, 656, 658), (246, 86, 418, 577), (96, 256, 587, 428), (86, 210, 541, 418), (220, 96, 428, 551), (210, 220, 551, 541), (256, 246, 577, 587), (483, 445, 670, 671), (394, 665, 675, 545), (444, 494, 672, 669), (395, 666, 674, 523), (422, 545, 675, 667), (511, 673, 665, 394), (392, 663, 672, 494), (445, 523, 674, 670), (581, 422, 667, 677), (546, 423, 668, 676), (483, 671, 664, 393), (581, 677, 666, 395), (423, 582, 678, 668), (546, 676, 663, 392), (393, 664, 678, 582), (511, 444, 669, 673), (665, 673, 669, 672, 663, 676, 668, 678, 664, 671, 670, 674, 666, 677, 667, 675), (431, 686, 689, 505), (409, 684, 691, 535), (367, 682, 694, 571), (364, 475, 687, 679), (515, 366, 681, 690), (567, 693, 680, 365), (515, 690, 685, 430), (364, 679, 692, 553), (367, 505, 689, 682), (431, 488, 688, 686), (408, 553, 692, 683), (365, 680, 688, 488), (366, 535, 691, 681), (567, 408, 683, 693), (409, 571, 694, 684), (430, 685, 687, 475), (687, 685, 690, 681, 691, 684, 694, 682, 689, 686, 688, 680, 693, 683, 692, 679), (697, 695, 696, 698), (695, 699, 700, 696), (705, 706, 704, 702), (702, 704, 703, 701), (698, 706, 705, 697), (697, 705, 702, 695), (700, 703, 704, 696), (699, 701, 703, 700), (696, 704, 706, 698), (695, 702, 701, 699), (707, 708, 712, 711), (711, 712, 710, 709), (708, 713, 715, 712), (712, 715, 714, 710), (516, 433, 708, 707), (440, 520, 709, 710), (520, 526, 711, 709), (476, 486, 715, 713)])
me_cylinder.polygons.foreach_set('material_index', [2, 2, 2, 2, 2, 2, 2, 2, 2, 2, 2, 2, 2, 2, 2, 2, 2, 2, 2, 2, 2, 1, 1, 1, 1, 1, 1, 1, 1, 2, 2, 2, 2, 1, 2, 2, 2, 2, 1, 1, 1, 1, 1, 1, 1, 1, 1, 1, 1, 1, 1, 1, 1, 1, 1, 1, 1, 1, 1, 1, 1, 1, 1, 1, 1, 1, 1, 1, 1, 1, 1, 1, 1, 1, 2, 2, 2, 1, 1, 2, 2, 1, 1, 2, 1, 1, 1, 1, 1, 1, 1, 1, 1, 1, 1, 1, 1, 2, 2, 1, 2, 2, 1, 1, 1, 1, 2, 1, 1, 1, 1, 1, 1, 1, 1, 1, 1, 1, 1, 1, 1, 1, 1, 1, 1, 1, 1, 1, 1, 1, 1, 1, 1, 1, 1, 1, 2, 2, 2, 2, 1, 1, 1, 1, 2, 1, 1, 1, 1, 1, 1, 1, 1, 2, 1, 1, 1, 1, 1, 1, 1, 1, 1, 1, 1, 1, 1, 1, 1, 1, 1, 2, 1, 1, 1, 1, 1, 1, 1, 1, 2, 1, 1, 1, 1, 2, 2, 2, 2, 2, 1, 2, 1, 1, 1, 1, 1, 1, 2, 1, 1, 1, 1, 2, 2, 1, 1, 1, 1, 1, 1, 1, 1, 1, 1, 1, 1, 1, 2, 1, 1, 2, 1, 2, 1, 1, 1, 1, 1, 1, 2, 1, 2, 2, 2, 1, 1, 1, 1, 2, 1, 1, 1, 1, 1, 1, 2, 2, 2, 2, 1, 1, 0, 0, 0, 0, 0, 0, 0, 0, 0, 0, 0, 0, 0, 0, 0, 0, 0, 0, 0, 0, 0, 0, 0, 0, 0, 0, 0, 0, 0, 0, 2, 0, 0, 2, 0, 0, 0, 0, 0, 0, 0, 0, 0, 0, 0, 0, 0, 0, 0, 0, 0, 0, 0, 0, 0, 0, 0, 0, 0, 0, 0, 0, 0, 0, 0, 0, 0, 0, 0, 0, 0, 0, 2, 2, 2, 2, 2, 2, 2, 2, 2, 2, 2, 2, 2, 2, 2, 2, 2, 2, 2, 2, 2, 2, 2, 2, 2, 2, 1, 2, 2, 2, 1, 1, 1, 1, 1, 1, 1, 1, 2, 2, 2, 2, 2, 2, 1, 1, 1, 1, 1, 2, 2, 2, 2, 2, 2, 2, 2, 2, 2, 2, 2, 2, 2, 2, 1, 2, 2, 1, 1, 1, 1, 2, 1, 2, 2, 2, 2, 2, 2, 2, 2, 2, 2, 2, 2, 2, 2, 1, 1, 1, 1, 1, 1, 1, 1, 1, 1, 1, 1, 1, 1, 1, 1, 1, 1, 1, 1, 1, 1, 1, 1, 1, 1, 1, 1, 1, 2, 2, 2, 2, 2, 2, 1, 1, 2, 1, 2, 2, 1, 1, 2, 2, 2, 2, 2, 2, 2, 2, 2, 1, 1, 1, 1, 1, 1, 1, 2, 2, 2, 2, 2, 2, 2, 2, 2, 1, 1, 1, 2, 2, 2, 1, 1, 2, 2, 2, 2, 2, 2, 2, 1, 2, 1, 1, 1, 1, 1, 1, 2, 2, 2, 2, 2, 2, 2, 2, 2, 2, 2, 1, 1, 2, 2, 1, 1, 1, 2, 2, 2, 2, 2, 2, 1, 2, 1, 1, 1, 1, 1, 1, 2, 1, 2, 2, 2, 2, 2, 1, 1, 2, 2, 1, 1, 2, 2, 2, 2, 2, 2, 2, 2, 2, 0, 0, 0, 0, 0, 0, 0, 0, 0, 0, 0, 0, 0, 0, 0, 0, 0, 0, 0, 0, 0, 0, 0, 0, 0, 0, 0, 0, 0, 0, 0, 0, 0, 0, 0, 0, 0, 0, 0, 0, 0, 0, 0, 0, 0, 0, 0, 0, 0, 0, 0, 0, 1, 1, 1, 1, 1, 1, 2, 2, 2, 2, 2, 2, 2, 2, 2, 2, 2, 2, 2, 2, 2, 2, 2, 2, 2, 2, 2, 2, 2, 2, 2, 2, 2, 2, 2, 2, 2, 2, 2, 2, 1, 2, 1, 2, 1, 1, 2, 2, 1, 2, 2, 2, 2, 2, 2, 2, 2, 2])
_uv = me_cylinder.uv_layers.new(name='UVMap')
_uv.uv.foreach_set('vector', [1.0, 0.5, 1.0, 1.0, 0.875, 1.0, 0.875, 0.5, 0.875, 0.5, 0.875, 1.0, 0.75, 1.0, 0.75, 0.5, 0.75, 0.5, 0.75, 1.0, 0.625, 1.0, 0.625, 0.5, 0.625, 0.5, 0.625, 1.0, 0.5, 1.0, 0.5, 0.5, 0.5, 0.5, 0.5, 1.0, 0.375, 1.0, 0.375, 0.5, 0.375, 0.5, 0.375, 1.0, 0.25, 1.0, 0.25, 0.5, 0.4197, 0.4197, 0.25, 0.49, 0.08029, 0.4197, 0.01, 0.25, 0.08029, 0.08029, 0.25, 0.01, 0.4197, 0.08029, 0.49, 0.25, 0.25, 0.5, 0.25, 1.0, 0.125, 1.0, 0.125, 0.5, 0.125, 0.5, 0.125, 1.0, 0.0, 1.0, 0.0, 0.5, 0.75, 0.49, 0.9197, 0.4197, 0.99, 0.25, 0.9197, 0.08029, 0.75, 0.01, 0.5803, 0.08029, 0.51, 0.25, 0.5803, 0.4197, 1.0, 0.5, 1.0, 1.0, 0.875, 1.0, 0.875, 0.5, 0.875, 0.5, 0.875, 1.0, 0.75, 1.0, 0.75, 0.5, 0.75, 0.5, 0.75, 1.0, 0.625, 1.0, 0.625, 0.5, 0.625, 0.5, 0.625, 1.0, 0.5, 1.0, 0.5, 0.5, 0.5, 0.5, 0.5, 1.0, 0.375, 1.0, 0.375, 0.5, 0.375, 0.5, 0.375, 1.0, 0.25, 1.0, 0.25, 0.5, 0.4197, 0.4197, 0.25, 0.49, 0.08029, 0.4197, 0.01, 0.25, 0.08029, 0.08029, 0.25, 0.01, 0.4197, 0.08029, 0.49, 0.25, 0.25, 0.5, 0.25, 1.0, 0.125, 1.0, 0.125, 0.5, 0.125, 0.5, 0.125, 1.0, 0.0, 1.0, 0.0, 0.5, 0.75, 0.49, 0.9197, 0.4197, 0.99, 0.25, 0.9197, 0.08029, 0.75, 0.01, 0.5803, 0.08029, 0.51, 0.25, 0.5803, 0.4197, 0.875, 0.5625, 0.875, 0.5, 0.875, 0.5, 0.875, 0.5625, 0.5934, 0.4087, 0.625, 0.4087, 0.625, 0.5, 0.5934, 0.5, 0.625, 0.6875, 0.625, 0.75, 0.625, 0.75, 0.625, 0.6875, 0.5934, 0.9326, 0.625, 0.9326, 0.625, 1.0, 0.5934, 1.0, 0.2837, 0.6875, 0.375, 0.6875, 0.375, 0.75, 0.2837, 0.75, 0.8076, 0.6875, 0.875, 0.6875, 0.875, 0.75, 0.8076, 0.75, 0.3984, 0.25, 0.375, 0.25, 0.375, 0.25, 0.3984, 0.25, 0.125, 0.6875, 0.125, 0.75, 0.125, 0.75, 0.125, 0.6875, 0.3984, 0.25, 0.375, 0.25, 0.375, 0.25, 0.3984, 0.25, 0.5934, 1.0, 0.625, 1.0, 0.625, 1.0, 0.5934, 1.0, 0.875, 0.5625, 0.875, 0.5, 0.875, 0.5, 0.875, 0.5625, 0.5934, 1.0, 0.625, 1.0, 0.625, 1.0, 0.5934, 1.0, 0.875, 0.5625, 0.875, 0.5, 0.875, 0.5, 0.875, 0.5625, 0.125, 0.6875, 0.125, 0.75, 0.125, 0.75, 0.125, 0.6875, 0.5934, 0.1875, 0.625, 0.1875, 0.625, 0.25, 0.5934, 0.25, 0.125, 0.6875, 0.125, 0.75, 0.125, 0.75, 0.125, 0.6875, 0.3984, 0.25, 0.375, 0.25, 0.375, 0.25, 0.3984, 0.25, 0.5934, 1.0, 0.625, 1.0, 0.625, 1.0, 0.5934, 1.0, 0.7163, 0.6875, 0.8076, 0.6875, 0.8076, 0.75, 0.7163, 0.75, 0.125, 0.6875, 0.1924, 0.6875, 0.1924, 0.75, 0.125, 0.75, 0.5934, 0.8413, 0.625, 0.8413, 0.625, 0.9326, 0.5934, 0.9326, 0.5934, 0.25, 0.625, 0.25, 0.625, 0.3174, 0.5934, 0.3174, 0.625, 0.6875, 0.625, 0.75, 0.625, 0.75, 0.625, 0.6875, 0.5934, 0.5, 0.625, 0.5, 0.625, 0.5, 0.5934, 0.5, 0.3984, 0.75, 0.375, 0.75, 0.375, 0.75, 0.3984, 0.75, 0.375, 0.5625, 0.375, 0.5, 0.375, 0.5, 0.375, 0.5625, 0.625, 0.6875, 0.625, 0.75, 0.625, 0.75, 0.625, 0.6875, 0.5934, 0.5, 0.625, 0.5, 0.625, 0.5, 0.5934, 0.5, 0.3984, 0.75, 0.375, 0.75, 0.375, 0.75, 0.3984, 0.75, 0.375, 0.5625, 0.375, 0.5, 0.375, 0.5, 0.375, 0.5625, 0.3984, 0.75, 0.375, 0.75, 0.375, 0.75, 0.3944, 0.75, 0.5934, 0.5, 0.625, 0.5, 0.625, 0.5, 0.5934, 0.5, 0.3984, 0.75, 0.375, 0.75, 0.375, 0.75, 0.3984, 0.75, 0.375, 0.5625, 0.375, 0.5, 0.375, 0.5, 0.375, 0.5625, 0.3944, 0.5, 0.4787, 0.5, 0.5, 0.5, 0.3984, 0.5, 0.375, 0.5625, 0.375, 0.5, 0.375, 0.5, 0.375, 0.5625, 0.625, 0.6875, 0.625, 0.75, 0.625, 0.75, 0.625, 0.6875, 0.5934, 0.5, 0.625, 0.5, 0.625, 0.5, 0.588, 0.5, 0.5934, 0.75, 0.625, 0.75, 0.625, 0.8413, 0.5934, 0.8413, 0.625, 0.6875, 0.7163, 0.6875, 0.7163, 0.75, 0.625, 0.75, 0.1924, 0.6875, 0.2837, 0.6875, 0.2837, 0.75, 0.1924, 0.75, 0.5934, 0.3174, 0.625, 0.3174, 0.625, 0.4087, 0.5934, 0.4087, 0.3984, 0.3174, 0.5, 0.3174, 0.5, 0.4087, 0.3984, 0.4087, 0.3984, 0.75, 0.5, 0.75, 0.5, 0.8413, 0.3984, 0.8413, 0.3984, 0.5, 0.5, 0.5, 0.4787, 0.5, 0.3944, 0.5, 0.625, 0.6875, 0.625, 0.75, 0.625, 0.75, 0.625, 0.6875, 0.5934, 0.75, 0.5, 0.75, 0.5, 0.75, 0.5934, 0.75, 0.3984, 0.5, 0.5, 0.5, 0.5, 0.5, 0.3984, 0.5, 0.5934, 0.75, 0.5, 0.75, 0.4787, 0.75, 0.588, 0.75, 0.5934, 0.75, 0.5, 0.75, 0.5, 0.75, 0.5934, 0.75, 0.3984, 0.5, 0.5, 0.5, 0.5, 0.5, 0.3984, 0.5, 0.5934, 0.75, 0.5, 0.75, 0.5, 0.75, 0.5934, 0.75, 0.3984, 0.5, 0.5, 0.5, 0.5, 0.5, 0.3984, 0.5, 0.3984, 0.25, 0.5, 0.25, 0.5, 0.3174, 0.3984, 0.3174, 0.3984, 1.0, 0.5, 1.0, 0.5, 1.0, 0.3984, 1.0, 0.5934, 0.25, 0.5, 0.25, 0.5, 0.25, 0.5934, 0.25, 0.3984, 0.1875, 0.5, 0.1875, 0.5, 0.25, 0.3984, 0.25, 0.3984, 1.0, 0.5, 1.0, 0.5, 1.0, 0.3984, 1.0, 0.3984, 1.0, 0.5, 1.0, 0.5, 1.0, 0.3984, 1.0, 0.5934, 0.25, 0.5, 0.25, 0.5, 0.25, 0.5934, 0.25, 0.5934, 0.25, 0.5, 0.25, 0.5, 0.25, 0.5934, 0.25, 0.3984, 0.9326, 0.5, 0.9326, 0.5, 1.0, 0.3984, 1.0, 0.3984, 0.4087, 0.5, 0.4087, 0.5, 0.5, 0.3984, 0.5, 0.3984, 0.0625, 0.5, 0.0625, 0.5, 0.125, 0.3984, 0.125, 0.588, 0.75, 0.4787, 0.75, 0.5, 0.75, 0.5934, 0.75, 0.1924, 0.5625, 0.2837, 0.5625, 0.2837, 0.625, 0.1924, 0.625, 0.625, 0.5625, 0.7163, 0.5625, 0.7163, 0.625, 0.625, 0.625, 0.625, 0.5625, 0.625, 0.625, 0.625, 0.625, 0.625, 0.5625, 0.375, 0.6875, 0.375, 0.625, 0.375, 0.625, 0.375, 0.6875, 0.625, 0.5625, 0.625, 0.625, 0.625, 0.625, 0.625, 0.5625, 0.375, 0.6875, 0.375, 0.625, 0.375, 0.625, 0.375, 0.6875, 0.375, 0.6875, 0.375, 0.625, 0.375, 0.625, 0.375, 0.6875, 0.625, 0.5625, 0.625, 0.625, 0.625, 0.625, 0.625, 0.5625, 0.375, 0.6875, 0.375, 0.625, 0.375, 0.625, 0.375, 0.6875, 0.625, 0.5625, 0.625, 0.625, 0.625, 0.625, 0.625, 0.5625, 0.125, 0.5625, 0.1924, 0.5625, 0.1924, 0.625, 0.125, 0.625, 0.7163, 0.5625, 0.8076, 0.5625, 0.8076, 0.625, 0.7163, 0.625, 0.125, 0.5625, 0.125, 0.625, 0.125, 0.625, 0.125, 0.5625, 0.5934, 0.0625, 0.625, 0.0625, 0.625, 0.125, 0.5934, 0.125, 0.125, 0.5625, 0.125, 0.625, 0.125, 0.625, 0.125, 0.5625, 0.875, 0.6875, 0.875, 0.625, 0.875, 0.625, 0.875, 0.6875, 0.875, 0.6875, 0.875, 0.625, 0.875, 0.625, 0.875, 0.6875, 0.125, 0.5625, 0.125, 0.625, 0.125, 0.625, 0.125, 0.5625, 0.8076, 0.5625, 0.875, 0.5625, 0.875, 0.625, 0.8076, 0.625, 0.2837, 0.5625, 0.375, 0.5625, 0.375, 0.625, 0.2837, 0.625, 0.625, 0.5625, 0.625, 0.625, 0.625, 0.625, 0.625, 0.5625, 0.875, 0.6875, 0.875, 0.625, 0.875, 0.625, 0.875, 0.6875, 0.3984, 0.5, 0.5, 0.5, 0.5, 0.5, 0.3984, 0.5, 0.625, 0.5625, 0.625, 0.625, 0.625, 0.625, 0.625, 0.5625, 0.5934, 0.5, 0.625, 0.5, 0.625, 0.5, 0.5934, 0.5, 0.625, 0.5, 0.625, 0.5, 0.625, 0.5, 0.625, 0.5, 0.3944, 0.75, 0.375, 0.75, 0.375, 0.75, 0.3984, 0.75, 0.375, 0.6875, 0.375, 0.625, 0.375, 0.625, 0.375, 0.6875, 0.588, 0.5, 0.625, 0.5, 0.625, 0.5, 0.5934, 0.5, 0.375, 0.5625, 0.375, 0.5, 0.375, 0.5, 0.375, 0.5625, 0.5934, 0.6875, 0.625, 0.6875, 0.625, 0.75, 0.5934, 0.75, 0.3984, 0.6875, 0.5, 0.6875, 0.5, 0.75, 0.3984, 0.75, 0.3984, 0.5625, 0.5, 0.5625, 0.5, 0.625, 0.3984, 0.625, 0.5934, 0.5625, 0.625, 0.5625, 0.625, 0.625, 0.5934, 0.625, 0.375, 0.6875, 0.375, 0.625, 0.375, 0.625, 0.375, 0.6875, 0.5934, 0.75, 0.5, 0.75, 0.5, 0.75, 0.5934, 0.75, 0.3984, 0.75, 0.375, 0.75, 0.375, 0.75, 0.3984, 0.75, 0.375, 0.5625, 0.375, 0.5, 0.375, 0.5, 0.375, 0.5625, 0.625, 0.6875, 0.625, 0.75, 0.625, 0.75, 0.625, 0.6875, 0.625, 0.5625, 0.625, 0.625, 0.625, 0.625, 0.625, 0.5625, 0.625, 0.75, 0.625, 0.75, 0.625, 0.75, 0.625, 0.75, 0.625, 0.5625, 0.625, 0.5, 0.625, 0.5, 0.625, 0.5625, 0.625, 0.6875, 0.625, 0.75, 0.625, 0.75, 0.625, 0.6875, 0.625, 0.6875, 0.625, 0.625, 0.625, 0.625, 0.625, 0.6875, 0.625, 0.75, 0.625, 0.6875, 0.625, 0.6875, 0.625, 0.75, 0.625, 0.625, 0.625, 0.6875, 0.625, 0.6875, 0.625, 0.625, 0.625, 0.625, 0.625, 0.6875, 0.625, 0.6875, 0.625, 0.625, 0.375, 0.75, 0.375, 0.6875, 0.375, 0.6875, 0.375, 0.75, 0.3984, 0.625, 0.5, 0.625, 0.5, 0.6875, 0.3984, 0.6875, 0.5934, 0.625, 0.625, 0.625, 0.625, 0.6875, 0.5934, 0.6875, 0.375, 0.75, 0.375, 0.6875, 0.375, 0.6875, 0.375, 0.75, 0.875, 0.75, 0.875, 0.6875, 0.875, 0.6875, 0.875, 0.75, 0.875, 0.75, 0.875, 0.6875, 0.875, 0.6875, 0.875, 0.75, 0.875, 0.75, 0.875, 0.6875, 0.875, 0.6875, 0.875, 0.75, 0.5934, 0.0, 0.625, 0.0, 0.625, 0.0625, 0.5934, 0.0625, 0.375, 0.75, 0.375, 0.6875, 0.375, 0.6875, 0.375, 0.75, 0.375, 0.75, 0.375, 0.6875, 0.375, 0.6875, 0.375, 0.75, 0.375, 0.75, 0.375, 0.6875, 0.375, 0.6875, 0.375, 0.75, 0.375, 0.75, 0.375, 0.6875, 0.375, 0.6875, 0.375, 0.75, 0.3984, 0.0, 0.5, 0.0, 0.5, 0.0625, 0.3984, 0.0625, 0.625, 0.625, 0.625, 0.6875, 0.625, 0.6875, 0.625, 0.625, 0.1924, 0.625, 0.2837, 0.625, 0.2837, 0.6875, 0.1924, 0.6875, 0.625, 0.625, 0.7163, 0.625, 0.7163, 0.6875, 0.625, 0.6875, 0.625, 0.625, 0.625, 0.6875, 0.625, 0.6875, 0.625, 0.625, 0.625, 0.625, 0.625, 0.6875, 0.625, 0.6875, 0.625, 0.625, 0.625, 0.625, 0.625, 0.6875, 0.625, 0.6875, 0.625, 0.625, 0.125, 0.625, 0.1924, 0.625, 0.1924, 0.6875, 0.125, 0.6875, 0.7163, 0.625, 0.8076, 0.625, 0.8076, 0.6875, 0.7163, 0.6875, 0.125, 0.625, 0.125, 0.6875, 0.125, 0.6875, 0.125, 0.625, 0.125, 0.625, 0.125, 0.6875, 0.125, 0.6875, 0.125, 0.625, 0.125, 0.625, 0.125, 0.6875, 0.125, 0.6875, 0.125, 0.625, 0.8076, 0.625, 0.875, 0.625, 0.875, 0.6875, 0.8076, 0.6875, 0.2837, 0.625, 0.375, 0.625, 0.375, 0.6875, 0.2837, 0.6875, 0.625, 0.625, 0.625, 0.6875, 0.625, 0.6875, 0.625, 0.625, 0.625, 0.625, 0.625, 0.5625, 0.625, 0.5625, 0.625, 0.625, 0.625, 0.5, 0.625, 0.5625, 0.625, 0.5625, 0.625, 0.5, 0.375, 0.625, 0.375, 0.5625, 0.375, 0.5625, 0.375, 0.625, 0.5934, 0.5, 0.625, 0.5, 0.625, 0.5625, 0.5934, 0.5625, 0.3984, 0.5, 0.5, 0.5, 0.5, 0.5625, 0.3984, 0.5625, 0.375, 0.625, 0.375, 0.5625, 0.375, 0.5625, 0.375, 0.625, 0.625, 0.5, 0.625, 0.5625, 0.625, 0.5625, 0.625, 0.5, 0.625, 0.5, 0.625, 0.5625, 0.625, 0.5625, 0.625, 0.5, 0.2837, 0.5, 0.375, 0.5, 0.375, 0.5625, 0.2837, 0.5625, 0.8076, 0.5, 0.875, 0.5, 0.875, 0.5625, 0.8076, 0.5625, 0.125, 0.5, 0.125, 0.5625, 0.125, 0.5625, 0.125, 0.5, 0.125, 0.5, 0.125, 0.5625, 0.125, 0.5625, 0.125, 0.5, 0.125, 0.5, 0.125, 0.5625, 0.125, 0.5625, 0.125, 0.5, 0.7163, 0.5, 0.8076, 0.5, 0.8076, 0.5625, 0.7163, 0.5625, 0.125, 0.5, 0.1924, 0.5, 0.1924, 0.5625, 0.125, 0.5625, 0.625, 0.5, 0.625, 0.5625, 0.625, 0.5625, 0.625, 0.5, 0.625, 0.5, 0.625, 0.5625, 0.625, 0.5625, 0.625, 0.5, 0.625, 0.5, 0.625, 0.5625, 0.625, 0.5625, 0.625, 0.5, 0.625, 0.5, 0.625, 0.5625, 0.625, 0.5625, 0.625, 0.5, 0.625, 0.5, 0.7163, 0.5, 0.7163, 0.5625, 0.625, 0.5625, 0.1924, 0.5, 0.2837, 0.5, 0.2837, 0.5625, 0.1924, 0.5625, 0.3984, 0.125, 0.5, 0.125, 0.5, 0.1875, 0.3984, 0.1875, 0.375, 0.625, 0.375, 0.5625, 0.375, 0.5625, 0.375, 0.625, 0.375, 0.625, 0.375, 0.5625, 0.375, 0.5625, 0.375, 0.625, 0.375, 0.625, 0.375, 0.5625, 0.375, 0.5625, 0.375, 0.625, 0.375, 0.625, 0.375, 0.5625, 0.375, 0.5625, 0.375, 0.625, 0.5934, 0.125, 0.625, 0.125, 0.625, 0.1875, 0.5934, 0.1875, 0.875, 0.625, 0.875, 0.5625, 0.875, 0.5625, 0.875, 0.625, 0.875, 0.625, 0.875, 0.5625, 0.875, 0.5625, 0.875, 0.625, 0.875, 0.625, 0.875, 0.5625, 0.875, 0.5625, 0.875, 0.625, 0.375, 0.125, 0.3984, 0.125, 0.3984, 0.1875, 0.375, 0.1875, 0.375, 0.5, 0.3984, 0.5, 0.3984, 0.5625, 0.375, 0.5625, 0.375, 0.0, 0.3984, 0.0, 0.3984, 0.0625, 0.375, 0.0625, 0.375, 0.625, 0.3984, 0.625, 0.3984, 0.6875, 0.375, 0.6875, 0.5, 0.75, 0.3984, 0.75, 0.3984, 0.75, 0.5, 0.75, 0.375, 0.5625, 0.3984, 0.5625, 0.3984, 0.625, 0.375, 0.625, 0.375, 0.6875, 0.3984, 0.6875, 0.3984, 0.75, 0.375, 0.75, 0.4787, 0.75, 0.3944, 0.75, 0.3984, 0.75, 0.5, 0.75, 0.375, 0.5, 0.3984, 0.5, 0.3984, 0.5, 0.375, 0.5, 0.375, 0.0625, 0.3984, 0.0625, 0.3984, 0.125, 0.375, 0.125, 0.375, 0.4087, 0.3984, 0.4087, 0.3984, 0.5, 0.375, 0.5, 0.375, 0.9326, 0.3984, 0.9326, 0.3984, 1.0, 0.375, 1.0, 0.375, 1.0, 0.3984, 1.0, 0.3984, 1.0, 0.375, 1.0, 0.375, 1.0, 0.3984, 1.0, 0.3984, 1.0, 0.375, 1.0, 0.375, 0.1875, 0.3984, 0.1875, 0.3984, 0.25, 0.375, 0.25, 0.375, 1.0, 0.3984, 1.0, 0.3984, 1.0, 0.375, 1.0, 0.375, 0.8413, 0.3984, 0.8413, 0.3984, 0.9326, 0.375, 0.9326, 0.375, 0.25, 0.3984, 0.25, 0.3984, 0.3174, 0.375, 0.3174, 0.375, 0.5, 0.3984, 0.5, 0.3984, 0.5, 0.375, 0.5, 0.375, 0.5, 0.3984, 0.5, 0.3984, 0.5, 0.375, 0.5, 0.375, 0.5, 0.3984, 0.5, 0.3984, 0.5, 0.375, 0.5, 0.375, 0.5, 0.3984, 0.5, 0.3944, 0.5, 0.375, 0.5, 0.375, 0.75, 0.3984, 0.75, 0.3984, 0.8413, 0.375, 0.8413, 0.375, 0.3174, 0.3984, 0.3174, 0.3984, 0.4087, 0.375, 0.4087, 0.375, 0.5, 0.3944, 0.5, 0.3984, 0.5, 0.375, 0.5, 0.5, 0.75, 0.3984, 0.75, 0.3984, 0.75, 0.5, 0.75, 0.5, 0.75, 0.3984, 0.75, 0.3944, 0.75, 0.4787, 0.75, 0.5, 0.75, 0.3984, 0.75, 0.3984, 0.75, 0.5, 0.75, 0.5, 0.75, 0.3984, 0.75, 0.3984, 0.75, 0.5, 0.75, 0.5, 0.25, 0.3984, 0.25, 0.3984, 0.25, 0.5, 0.25, 0.5, 0.25, 0.3984, 0.25, 0.3984, 0.25, 0.5, 0.25, 0.5, 0.25, 0.3984, 0.25, 0.3984, 0.25, 0.5, 0.25, 0.5, 0.125, 0.5934, 0.125, 0.5934, 0.1875, 0.5, 0.1875, 0.5, 0.5, 0.5934, 0.5, 0.5934, 0.5625, 0.5, 0.5625, 0.5, 0.0, 0.5934, 0.0, 0.5934, 0.0625, 0.5, 0.0625, 0.5, 0.625, 0.5934, 0.625, 0.5934, 0.6875, 0.5, 0.6875, 0.625, 0.75, 0.5934, 0.75, 0.5934, 0.75, 0.625, 0.75, 0.5, 0.5625, 0.5934, 0.5625, 0.5934, 0.625, 0.5, 0.625, 0.5, 0.6875, 0.5934, 0.6875, 0.5934, 0.75, 0.5, 0.75, 0.4787, 0.5, 0.588, 0.5, 0.5934, 0.5, 0.5, 0.5, 0.5, 0.5, 0.5934, 0.5, 0.5934, 0.5, 0.5, 0.5, 0.5, 0.0625, 0.5934, 0.0625, 0.5934, 0.125, 0.5, 0.125, 0.625, 0.75, 0.588, 0.75, 0.5934, 0.75, 0.625, 0.75, 0.625, 0.25, 0.5934, 0.25, 0.5934, 0.25, 0.625, 0.25, 0.625, 0.25, 0.5934, 0.25, 0.5934, 0.25, 0.625, 0.25, 0.625, 0.25, 0.5934, 0.25, 0.5934, 0.25, 0.625, 0.25, 0.625, 0.75, 0.5934, 0.75, 0.5934, 0.75, 0.625, 0.75, 0.625, 0.75, 0.5934, 0.75, 0.5934, 0.75, 0.625, 0.75, 0.625, 0.75, 0.5934, 0.75, 0.588, 0.75, 0.625, 0.75, 0.625, 0.75, 0.5934, 0.75, 0.5934, 0.75, 0.625, 0.75, 0.5, 0.3174, 0.5934, 0.3174, 0.5934, 0.4087, 0.5, 0.4087, 0.5, 0.75, 0.5934, 0.75, 0.5934, 0.8413, 0.5, 0.8413, 0.5, 0.5, 0.5934, 0.5, 0.588, 0.5, 0.4787, 0.5, 0.5, 0.5, 0.5934, 0.5, 0.5934, 0.5, 0.5, 0.5, 0.5, 0.5, 0.5934, 0.5, 0.5934, 0.5, 0.5, 0.5, 0.5, 0.5, 0.5934, 0.5, 0.5934, 0.5, 0.5, 0.5, 0.5, 0.25, 0.5934, 0.25, 0.5934, 0.3174, 0.5, 0.3174, 0.5, 1.0, 0.5934, 1.0, 0.5934, 1.0, 0.5, 1.0, 0.5, 0.1875, 0.5934, 0.1875, 0.5934, 0.25, 0.5, 0.25, 0.5, 1.0, 0.5934, 1.0, 0.5934, 1.0, 0.5, 1.0, 0.5, 1.0, 0.5934, 1.0, 0.5934, 1.0, 0.5, 1.0, 0.5, 0.9326, 0.5934, 0.9326, 0.5934, 1.0, 0.5, 1.0, 0.5, 0.4087, 0.5934, 0.4087, 0.5934, 0.5, 0.5, 0.5, 0.375, 0.0, 0.625, 0.0, 0.625, 0.25, 0.375, 0.25, 0.375, 0.4167, 0.625, 0.4167, 0.625, 0.5, 0.375, 0.5, 0.375, 0.5, 0.625, 0.5, 0.625, 0.75, 0.375, 0.75, 0.375, 0.9167, 0.625, 0.9167, 0.625, 1.0, 0.375, 1.0, 0.2917, 0.5, 0.375, 0.5, 0.375, 0.75, 0.2917, 0.75, 0.7917, 0.5, 0.875, 0.5, 0.875, 0.75, 0.7917, 0.75, 0.625, 0.5, 0.7083, 0.5, 0.7083, 0.75, 0.625, 0.75, 0.7083, 0.5, 0.7917, 0.5, 0.7917, 0.75, 0.7083, 0.75, 0.125, 0.5, 0.2083, 0.5, 0.2083, 0.75, 0.125, 0.75, 0.2083, 0.5, 0.2917, 0.5, 0.2917, 0.75, 0.2083, 0.75, 0.375, 0.75, 0.625, 0.75, 0.625, 0.8333, 0.375, 0.8333, 0.375, 0.8333, 0.625, 0.8333, 0.625, 0.9167, 0.375, 0.9167, 0.375, 0.25, 0.625, 0.25, 0.625, 0.3333, 0.375, 0.3333, 0.375, 0.3333, 0.625, 0.3333, 0.625, 0.4167, 0.375, 0.4167, 0.375, 0.0, 0.625, 0.0, 0.625, 0.25, 0.375, 0.25, 0.375, 0.4167, 0.625, 0.4167, 0.625, 0.5, 0.375, 0.5, 0.375, 0.5, 0.625, 0.5, 0.625, 0.75, 0.375, 0.75, 0.375, 0.9167, 0.625, 0.9167, 0.625, 1.0, 0.375, 1.0, 0.2917, 0.5, 0.375, 0.5, 0.375, 0.75, 0.2917, 0.75, 0.7917, 0.5, 0.875, 0.5, 0.875, 0.75, 0.7917, 0.75, 0.625, 0.5, 0.7083, 0.5, 0.7083, 0.75, 0.625, 0.75, 0.7083, 0.5, 0.7917, 0.5, 0.7917, 0.75, 0.7083, 0.75, 0.125, 0.5, 0.2083, 0.5, 0.2083, 0.75, 0.125, 0.75, 0.2083, 0.5, 0.2917, 0.5, 0.2917, 0.75, 0.2083, 0.75, 0.375, 0.75, 0.625, 0.75, 0.625, 0.8333, 0.375, 0.8333, 0.375, 0.8333, 0.625, 0.8333, 0.625, 0.9167, 0.375, 0.9167, 0.375, 0.25, 0.625, 0.25, 0.625, 0.3333, 0.375, 0.3333, 0.375, 0.3333, 0.625, 0.3333, 0.625, 0.4167, 0.375, 0.4167, 0.375, 0.0, 0.625, 0.0, 0.625, 0.25, 0.375, 0.25, 0.375, 0.25, 0.625, 0.25, 0.625, 0.5, 0.375, 0.5, 0.375, 0.5, 0.625, 0.5, 0.625, 0.75, 0.375, 0.75, 0.375, 0.75, 0.625, 0.75, 0.625, 1.0, 0.375, 1.0, 0.125, 0.5, 0.375, 0.5, 0.375, 0.75, 0.125, 0.75, 0.625, 0.5, 0.875, 0.5, 0.875, 0.75, 0.625, 0.75, 0.375, 0.0, 0.625, 0.0, 0.625, 0.25, 0.375, 0.25, 0.375, 0.25, 0.625, 0.25, 0.625, 0.5, 0.375, 0.5, 0.375, 0.5, 0.625, 0.5, 0.625, 0.75, 0.375, 0.75, 0.375, 0.75, 0.625, 0.75, 0.625, 1.0, 0.375, 1.0, 0.125, 0.5, 0.375, 0.5, 0.375, 0.75, 0.125, 0.75, 0.625, 0.5, 0.875, 0.5, 0.875, 0.75, 0.625, 0.75, 0.375, 0.0, 0.625, 0.0, 0.625, 0.25, 0.375, 0.25, 0.375, 0.25, 0.625, 0.25, 0.625, 0.5, 0.375, 0.5, 0.375, 0.5, 0.625, 0.5, 0.625, 0.75, 0.375, 0.75, 0.375, 0.75, 0.625, 0.75, 0.625, 1.0, 0.375, 1.0, 0.125, 0.5, 0.375, 0.5, 0.375, 0.75, 0.125, 0.75, 0.625, 0.5, 0.875, 0.5, 0.875, 0.75, 0.625, 0.75, 0.375, 0.0, 0.625, 0.0, 0.625, 0.25, 0.375, 0.25, 0.375, 0.25, 0.625, 0.25, 0.625, 0.5, 0.375, 0.5, 0.375, 0.5, 0.625, 0.5, 0.625, 0.75, 0.375, 0.75, 0.375, 0.75, 0.625, 0.75, 0.625, 1.0, 0.375, 1.0, 0.125, 0.5, 0.375, 0.5, 0.375, 0.75, 0.125, 0.75, 0.625, 0.5, 0.875, 0.5, 0.875, 0.75, 0.625, 0.75, 1.0, 0.5, 0.875, 0.5, 0.875, 1.0, 1.0, 1.0, 0.875, 0.5, 0.75, 0.5, 0.75, 1.0, 0.875, 1.0, 0.75, 0.5, 0.625, 0.5, 0.625, 1.0, 0.75, 1.0, 0.625, 0.5, 0.5, 0.5, 0.5, 1.0, 0.625, 1.0, 0.5, 0.5, 0.375, 0.5, 0.375, 1.0, 0.5, 1.0, 0.375, 0.5, 0.25, 0.5, 0.25, 1.0, 0.375, 1.0, 0.4197, 0.4197, 0.49, 0.25, 0.4197, 0.08029, 0.25, 0.01, 0.08029, 0.08029, 0.01, 0.25, 0.08029, 0.4197, 0.25, 0.49, 0.25, 0.5, 0.125, 0.5, 0.125, 1.0, 0.25, 1.0, 0.125, 0.5, 0.0, 0.5, 0.0, 1.0, 0.125, 1.0, 0.75, 0.49, 0.5803, 0.4197, 0.51, 0.25, 0.5803, 0.08029, 0.75, 0.01, 0.9197, 0.08029, 0.99, 0.25, 0.9197, 0.4197, 1.0, 0.5, 0.875, 0.5, 0.875, 1.0, 1.0, 1.0, 0.875, 0.5, 0.75, 0.5, 0.75, 1.0, 0.875, 1.0, 0.75, 0.5, 0.625, 0.5, 0.625, 1.0, 0.75, 1.0, 0.625, 0.5, 0.5, 0.5, 0.5, 1.0, 0.625, 1.0, 0.5, 0.5, 0.375, 0.5, 0.375, 1.0, 0.5, 1.0, 0.375, 0.5, 0.25, 0.5, 0.25, 1.0, 0.375, 1.0, 0.4197, 0.4197, 0.49, 0.25, 0.4197, 0.08029, 0.25, 0.01, 0.08029, 0.08029, 0.01, 0.25, 0.08029, 0.4197, 0.25, 0.49, 0.25, 0.5, 0.125, 0.5, 0.125, 1.0, 0.25, 1.0, 0.125, 0.5, 0.0, 0.5, 0.0, 1.0, 0.125, 1.0, 0.75, 0.49, 0.5803, 0.4197, 0.51, 0.25, 0.5803, 0.08029, 0.75, 0.01, 0.9197, 0.08029, 0.99, 0.25, 0.9197, 0.4197, 0.875, 0.5625, 0.875, 0.5625, 0.875, 0.5, 0.875, 0.5, 0.5934, 0.4087, 0.5934, 0.5, 0.625, 0.5, 0.625, 0.4087, 0.625, 0.6875, 0.625, 0.6875, 0.625, 0.75, 0.625, 0.75, 0.5934, 0.9326, 0.5934, 1.0, 0.625, 1.0, 0.625, 0.9326, 0.2837, 0.6875, 0.2837, 0.75, 0.375, 0.75, 0.375, 0.6875, 0.8076, 0.6875, 0.8076, 0.75, 0.875, 0.75, 0.875, 0.6875, 0.3984, 0.25, 0.3984, 0.25, 0.375, 0.25, 0.375, 0.25, 0.125, 0.6875, 0.125, 0.6875, 0.125, 0.75, 0.125, 0.75, 0.3984, 0.25, 0.3984, 0.25, 0.375, 0.25, 0.375, 0.25, 0.5934, 1.0, 0.5934, 1.0, 0.625, 1.0, 0.625, 1.0, 0.875, 0.5625, 0.875, 0.5625, 0.875, 0.5, 0.875, 0.5, 0.5934, 1.0, 0.5934, 1.0, 0.625, 1.0, 0.625, 1.0, 0.875, 0.5625, 0.875, 0.5625, 0.875, 0.5, 0.875, 0.5, 0.125, 0.6875, 0.125, 0.6875, 0.125, 0.75, 0.125, 0.75, 0.5934, 0.1875, 0.5934, 0.25, 0.625, 0.25, 0.625, 0.1875, 0.125, 0.6875, 0.125, 0.6875, 0.125, 0.75, 0.125, 0.75, 0.3984, 0.25, 0.3984, 0.25, 0.375, 0.25, 0.375, 0.25, 0.5934, 1.0, 0.5934, 1.0, 0.625, 1.0, 0.625, 1.0, 0.7163, 0.6875, 0.7163, 0.75, 0.8076, 0.75, 0.8076, 0.6875, 0.125, 0.6875, 0.125, 0.75, 0.1924, 0.75, 0.1924, 0.6875, 0.5934, 0.8413, 0.5934, 0.9326, 0.625, 0.9326, 0.625, 0.8413, 0.5934, 0.25, 0.5934, 0.3174, 0.625, 0.3174, 0.625, 0.25, 0.625, 0.6875, 0.625, 0.6875, 0.625, 0.75, 0.625, 0.75, 0.5934, 0.5, 0.5934, 0.5, 0.625, 0.5, 0.625, 0.5, 0.3984, 0.75, 0.3984, 0.75, 0.375, 0.75, 0.375, 0.75, 0.375, 0.5625, 0.375, 0.5625, 0.375, 0.5, 0.375, 0.5, 0.625, 0.6875, 0.625, 0.6875, 0.625, 0.75, 0.625, 0.75, 0.5934, 0.5, 0.5934, 0.5, 0.625, 0.5, 0.625, 0.5, 0.3984, 0.75, 0.3984, 0.75, 0.375, 0.75, 0.375, 0.75, 0.375, 0.5625, 0.375, 0.5625, 0.375, 0.5, 0.375, 0.5, 0.3984, 0.75, 0.3944, 0.75, 0.375, 0.75, 0.375, 0.75, 0.5934, 0.5, 0.5934, 0.5, 0.625, 0.5, 0.625, 0.5, 0.3984, 0.75, 0.3984, 0.75, 0.375, 0.75, 0.375, 0.75, 0.375, 0.5625, 0.375, 0.5625, 0.375, 0.5, 0.375, 0.5, 0.3944, 0.5, 0.3984, 0.5, 0.5, 0.5, 0.4787, 0.5, 0.375, 0.5625, 0.375, 0.5625, 0.375, 0.5, 0.375, 0.5, 0.625, 0.6875, 0.625, 0.6875, 0.625, 0.75, 0.625, 0.75, 0.5934, 0.5, 0.588, 0.5, 0.625, 0.5, 0.625, 0.5, 0.5934, 0.75, 0.5934, 0.8413, 0.625, 0.8413, 0.625, 0.75, 0.625, 0.6875, 0.625, 0.75, 0.7163, 0.75, 0.7163, 0.6875, 0.1924, 0.6875, 0.1924, 0.75, 0.2837, 0.75, 0.2837, 0.6875, 0.5934, 0.3174, 0.5934, 0.4087, 0.625, 0.4087, 0.625, 0.3174, 0.3984, 0.3174, 0.3984, 0.4087, 0.5, 0.4087, 0.5, 0.3174, 0.3984, 0.75, 0.3984, 0.8413, 0.5, 0.8413, 0.5, 0.75, 0.3984, 0.5, 0.3944, 0.5, 0.4787, 0.5, 0.5, 0.5, 0.625, 0.6875, 0.625, 0.6875, 0.625, 0.75, 0.625, 0.75, 0.5934, 0.75, 0.5934, 0.75, 0.5, 0.75, 0.5, 0.75, 0.3984, 0.5, 0.3984, 0.5, 0.5, 0.5, 0.5, 0.5, 0.5934, 0.75, 0.588, 0.75, 0.4787, 0.75, 0.5, 0.75, 0.5934, 0.75, 0.5934, 0.75, 0.5, 0.75, 0.5, 0.75, 0.3984, 0.5, 0.3984, 0.5, 0.5, 0.5, 0.5, 0.5, 0.5934, 0.75, 0.5934, 0.75, 0.5, 0.75, 0.5, 0.75, 0.3984, 0.5, 0.3984, 0.5, 0.5, 0.5, 0.5, 0.5, 0.3984, 0.25, 0.3984, 0.3174, 0.5, 0.3174, 0.5, 0.25, 0.3984, 1.0, 0.3984, 1.0, 0.5, 1.0, 0.5, 1.0, 0.5934, 0.25, 0.5934, 0.25, 0.5, 0.25, 0.5, 0.25, 0.3984, 0.1875, 0.3984, 0.25, 0.5, 0.25, 0.5, 0.1875, 0.3984, 1.0, 0.3984, 1.0, 0.5, 1.0, 0.5, 1.0, 0.3984, 1.0, 0.3984, 1.0, 0.5, 1.0, 0.5, 1.0, 0.5934, 0.25, 0.5934, 0.25, 0.5, 0.25, 0.5, 0.25, 0.5934, 0.25, 0.5934, 0.25, 0.5, 0.25, 0.5, 0.25, 0.3984, 0.9326, 0.3984, 1.0, 0.5, 1.0, 0.5, 0.9326, 0.3984, 0.4087, 0.3984, 0.5, 0.5, 0.5, 0.5, 0.4087, 0.3984, 0.0625, 0.3984, 0.125, 0.5, 0.125, 0.5, 0.0625, 0.588, 0.75, 0.5934, 0.75, 0.5, 0.75, 0.4787, 0.75, 0.1924, 0.5625, 0.1924, 0.625, 0.2837, 0.625, 0.2837, 0.5625, 0.7163, 0.5625, 0.625, 0.5625, 0.625, 0.5625, 0.7163, 0.5625, 0.625, 0.5625, 0.625, 0.5625, 0.625, 0.625, 0.625, 0.625, 0.375, 0.6875, 0.375, 0.6875, 0.375, 0.625, 0.375, 0.625, 0.625, 0.5625, 0.625, 0.5625, 0.625, 0.625, 0.625, 0.625, 0.375, 0.6875, 0.375, 0.6875, 0.375, 0.625, 0.375, 0.625, 0.375, 0.6875, 0.375, 0.6875, 0.375, 0.625, 0.375, 0.625, 0.625, 0.5625, 0.625, 0.5625, 0.625, 0.625, 0.625, 0.625, 0.375, 0.6875, 0.375, 0.6875, 0.375, 0.625, 0.375, 0.625, 0.625, 0.5625, 0.625, 0.5625, 0.625, 0.625, 0.625, 0.625, 0.125, 0.5625, 0.125, 0.625, 0.1924, 0.625, 0.1924, 0.5625, 0.625, 0.625, 0.625, 0.6875, 0.625, 0.6875, 0.625, 0.625, 0.125, 0.5625, 0.125, 0.5625, 0.125, 0.625, 0.125, 0.625, 0.5934, 0.0625, 0.5934, 0.125, 0.625, 0.125, 0.625, 0.0625, 0.125, 0.5625, 0.125, 0.5625, 0.125, 0.625, 0.125, 0.625, 0.875, 0.6875, 0.875, 0.6875, 0.875, 0.625, 0.875, 0.625, 0.875, 0.6875, 0.875, 0.6875, 0.875, 0.625, 0.875, 0.625, 0.125, 0.5625, 0.125, 0.5625, 0.125, 0.625, 0.125, 0.625, 0.8076, 0.5625, 0.8076, 0.625, 0.875, 0.625, 0.875, 0.5625, 0.2837, 0.5625, 0.2837, 0.625, 0.375, 0.625, 0.375, 0.5625, 0.625, 0.5625, 0.625, 0.5625, 0.625, 0.625, 0.625, 0.625, 0.875, 0.6875, 0.875, 0.6875, 0.875, 0.625, 0.875, 0.625, 0.3984, 0.5, 0.3984, 0.5, 0.5, 0.5, 0.5, 0.5, 0.625, 0.5625, 0.625, 0.5625, 0.625, 0.625, 0.625, 0.625, 0.5934, 0.5, 0.5934, 0.5, 0.625, 0.5, 0.625, 0.5, 0.625, 0.5, 0.625, 0.5, 0.625, 0.5, 0.625, 0.5, 0.3944, 0.75, 0.3984, 0.75, 0.375, 0.75, 0.375, 0.75, 0.375, 0.6875, 0.375, 0.6875, 0.375, 0.625, 0.375, 0.625, 0.588, 0.5, 0.5934, 0.5, 0.625, 0.5, 0.625, 0.5, 0.375, 0.5625, 0.375, 0.5625, 0.375, 0.5, 0.375, 0.5, 0.5934, 0.6875, 0.5934, 0.75, 0.625, 0.75, 0.625, 0.6875, 0.3984, 0.6875, 0.3984, 0.75, 0.5, 0.75, 0.5, 0.6875, 0.3984, 0.5625, 0.3984, 0.625, 0.5, 0.625, 0.5, 0.5625, 0.5934, 0.5625, 0.5934, 0.625, 0.625, 0.625, 0.625, 0.5625, 0.375, 0.6875, 0.375, 0.6875, 0.375, 0.625, 0.375, 0.625, 0.5934, 0.75, 0.5934, 0.75, 0.5, 0.75, 0.5, 0.75, 0.3984, 0.75, 0.3984, 0.75, 0.375, 0.75, 0.375, 0.75, 0.375, 0.5625, 0.375, 0.5625, 0.375, 0.5, 0.375, 0.5, 0.625, 0.6875, 0.625, 0.6875, 0.625, 0.75, 0.625, 0.75, 0.625, 0.5625, 0.625, 0.5625, 0.625, 0.625, 0.625, 0.625, 0.625, 0.75, 0.625, 0.75, 0.625, 0.75, 0.625, 0.75, 0.625, 0.5625, 0.625, 0.5625, 0.625, 0.5, 0.625, 0.5, 0.625, 0.6875, 0.625, 0.6875, 0.625, 0.75, 0.625, 0.75, 0.625, 0.6875, 0.625, 0.6875, 0.625, 0.625, 0.625, 0.625, 0.625, 0.75, 0.625, 0.75, 0.625, 0.6875, 0.625, 0.6875, 0.625, 0.625, 0.625, 0.625, 0.625, 0.6875, 0.625, 0.6875, 0.625, 0.625, 0.625, 0.625, 0.625, 0.6875, 0.625, 0.6875, 0.375, 0.75, 0.375, 0.75, 0.375, 0.6875, 0.375, 0.6875, 0.3984, 0.625, 0.3984, 0.6875, 0.5, 0.6875, 0.5, 0.625, 0.5934, 0.625, 0.5934, 0.6875, 0.625, 0.6875, 0.625, 0.625, 0.375, 0.75, 0.375, 0.75, 0.375, 0.6875, 0.375, 0.6875, 0.875, 0.75, 0.875, 0.75, 0.875, 0.6875, 0.875, 0.6875, 0.875, 0.75, 0.875, 0.75, 0.875, 0.6875, 0.875, 0.6875, 0.875, 0.75, 0.875, 0.75, 0.875, 0.6875, 0.875, 0.6875, 0.5934, 0.0, 0.5934, 0.0625, 0.625, 0.0625, 0.625, 0.0, 0.375, 0.75, 0.375, 0.75, 0.375, 0.6875, 0.375, 0.6875, 0.375, 0.75, 0.375, 0.75, 0.375, 0.6875, 0.375, 0.6875, 0.375, 0.75, 0.375, 0.75, 0.375, 0.6875, 0.375, 0.6875, 0.375, 0.75, 0.375, 0.75, 0.375, 0.6875, 0.375, 0.6875, 0.3984, 0.0, 0.3984, 0.0625, 0.5, 0.0625, 0.5, 0.0, 0.625, 0.625, 0.625, 0.625, 0.625, 0.6875, 0.625, 0.6875, 0.1924, 0.625, 0.1924, 0.6875, 0.2837, 0.6875, 0.2837, 0.625, 0.8076, 0.6875, 0.8076, 0.625, 0.8076, 0.625, 0.8076, 0.6875, 0.625, 0.625, 0.625, 0.625, 0.625, 0.6875, 0.625, 0.6875, 0.625, 0.625, 0.625, 0.625, 0.625, 0.6875, 0.625, 0.6875, 0.625, 0.625, 0.625, 0.625, 0.625, 0.6875, 0.625, 0.6875, 0.125, 0.625, 0.125, 0.6875, 0.1924, 0.6875, 0.1924, 0.625, 0.7163, 0.6875, 0.8076, 0.6875, 0.8076, 0.6875, 0.7163, 0.6875, 0.125, 0.625, 0.125, 0.625, 0.125, 0.6875, 0.125, 0.6875, 0.125, 0.625, 0.125, 0.625, 0.125, 0.6875, 0.125, 0.6875, 0.125, 0.625, 0.125, 0.625, 0.125, 0.6875, 0.125, 0.6875, 0.8076, 0.625, 0.8076, 0.6875, 0.875, 0.6875, 0.875, 0.625, 0.2837, 0.625, 0.2837, 0.6875, 0.375, 0.6875, 0.375, 0.625, 0.625, 0.625, 0.625, 0.625, 0.625, 0.6875, 0.625, 0.6875, 0.625, 0.625, 0.625, 0.625, 0.625, 0.5625, 0.625, 0.5625, 0.625, 0.5, 0.625, 0.5, 0.625, 0.5625, 0.625, 0.5625, 0.375, 0.625, 0.375, 0.625, 0.375, 0.5625, 0.375, 0.5625, 0.5934, 0.5, 0.5934, 0.5625, 0.625, 0.5625, 0.625, 0.5, 0.3984, 0.5, 0.3984, 0.5625, 0.5, 0.5625, 0.5, 0.5, 0.375, 0.625, 0.375, 0.625, 0.375, 0.5625, 0.375, 0.5625, 0.625, 0.5, 0.625, 0.5, 0.625, 0.5625, 0.625, 0.5625, 0.625, 0.5, 0.625, 0.5, 0.625, 0.5625, 0.625, 0.5625, 0.2837, 0.5, 0.2837, 0.5625, 0.375, 0.5625, 0.375, 0.5, 0.8076, 0.5, 0.8076, 0.5625, 0.875, 0.5625, 0.875, 0.5, 0.125, 0.5, 0.125, 0.5, 0.125, 0.5625, 0.125, 0.5625, 0.125, 0.5, 0.125, 0.5, 0.125, 0.5625, 0.125, 0.5625, 0.125, 0.5, 0.125, 0.5, 0.125, 0.5625, 0.125, 0.5625, 0.7163, 0.5, 0.7163, 0.5625, 0.8076, 0.5625, 0.8076, 0.5, 0.125, 0.5, 0.125, 0.5625, 0.1924, 0.5625, 0.1924, 0.5, 0.625, 0.5, 0.625, 0.5, 0.625, 0.5625, 0.625, 0.5625, 0.625, 0.5, 0.625, 0.5, 0.625, 0.5625, 0.625, 0.5625, 0.625, 0.5, 0.625, 0.5, 0.625, 0.5625, 0.625, 0.5625, 0.625, 0.5, 0.625, 0.5, 0.625, 0.5625, 0.625, 0.5625, 0.625, 0.5, 0.625, 0.5625, 0.7163, 0.5625, 0.7163, 0.5, 0.1924, 0.5, 0.1924, 0.5625, 0.2837, 0.5625, 0.2837, 0.5, 0.3984, 0.125, 0.3984, 0.1875, 0.5, 0.1875, 0.5, 0.125, 0.375, 0.625, 0.375, 0.625, 0.375, 0.5625, 0.375, 0.5625, 0.375, 0.625, 0.375, 0.625, 0.375, 0.5625, 0.375, 0.5625, 0.375, 0.625, 0.375, 0.625, 0.375, 0.5625, 0.375, 0.5625, 0.375, 0.625, 0.375, 0.625, 0.375, 0.5625, 0.375, 0.5625, 0.5934, 0.125, 0.5934, 0.1875, 0.625, 0.1875, 0.625, 0.125, 0.875, 0.625, 0.875, 0.625, 0.875, 0.5625, 0.875, 0.5625, 0.875, 0.625, 0.875, 0.625, 0.875, 0.5625, 0.875, 0.5625, 0.875, 0.625, 0.875, 0.625, 0.875, 0.5625, 0.875, 0.5625, 0.375, 0.125, 0.375, 0.1875, 0.3984, 0.1875, 0.3984, 0.125, 0.375, 0.5, 0.375, 0.5625, 0.3984, 0.5625, 0.3984, 0.5, 0.375, 0.0, 0.375, 0.0625, 0.3984, 0.0625, 0.3984, 0.0, 0.375, 0.625, 0.375, 0.6875, 0.3984, 0.6875, 0.3984, 0.625, 0.5, 0.75, 0.5, 0.75, 0.3984, 0.75, 0.3984, 0.75, 0.375, 0.5625, 0.375, 0.625, 0.3984, 0.625, 0.3984, 0.5625, 0.375, 0.6875, 0.375, 0.75, 0.3984, 0.75, 0.3984, 0.6875, 0.4787, 0.75, 0.5, 0.75, 0.3984, 0.75, 0.3944, 0.75, 0.375, 0.5, 0.375, 0.5, 0.3984, 0.5, 0.3984, 0.5, 0.375, 0.0625, 0.375, 0.125, 0.3984, 0.125, 0.3984, 0.0625, 0.375, 0.4087, 0.375, 0.5, 0.3984, 0.5, 0.3984, 0.4087, 0.375, 0.9326, 0.375, 1.0, 0.3984, 1.0, 0.3984, 0.9326, 0.375, 1.0, 0.375, 1.0, 0.3984, 1.0, 0.3984, 1.0, 0.375, 1.0, 0.375, 1.0, 0.3984, 1.0, 0.3984, 1.0, 0.375, 0.1875, 0.375, 0.25, 0.3984, 0.25, 0.3984, 0.1875, 0.375, 1.0, 0.375, 1.0, 0.3984, 1.0, 0.3984, 1.0, 0.375, 0.8413, 0.375, 0.9326, 0.3984, 0.9326, 0.3984, 0.8413, 0.375, 0.25, 0.375, 0.3174, 0.3984, 0.3174, 0.3984, 0.25, 0.375, 0.5, 0.375, 0.5, 0.3984, 0.5, 0.3984, 0.5, 0.375, 0.5, 0.375, 0.5, 0.3984, 0.5, 0.3984, 0.5, 0.375, 0.5, 0.375, 0.5, 0.3984, 0.5, 0.3984, 0.5, 0.375, 0.5, 0.375, 0.5, 0.3944, 0.5, 0.3984, 0.5, 0.375, 0.75, 0.375, 0.8413, 0.3984, 0.8413, 0.3984, 0.75, 0.375, 0.3174, 0.375, 0.4087, 0.3984, 0.4087, 0.3984, 0.3174, 0.375, 0.5, 0.375, 0.5, 0.3984, 0.5, 0.3944, 0.5, 0.5, 0.75, 0.5, 0.75, 0.3984, 0.75, 0.3984, 0.75, 0.5, 0.75, 0.4787, 0.75, 0.3944, 0.75, 0.3984, 0.75, 0.5, 0.75, 0.5, 0.75, 0.3984, 0.75, 0.3984, 0.75, 0.5, 0.75, 0.5, 0.75, 0.3984, 0.75, 0.3984, 0.75, 0.5, 0.25, 0.5, 0.25, 0.3984, 0.25, 0.3984, 0.25, 0.5, 0.25, 0.5, 0.25, 0.3984, 0.25, 0.3984, 0.25, 0.5, 0.25, 0.5, 0.25, 0.3984, 0.25, 0.3984, 0.25, 0.5, 0.125, 0.5, 0.1875, 0.5934, 0.1875, 0.5934, 0.125, 0.5, 0.5, 0.5, 0.5625, 0.5934, 0.5625, 0.5934, 0.5, 0.5, 0.0, 0.5, 0.0625, 0.5934, 0.0625, 0.5934, 0.0, 0.5, 0.625, 0.5, 0.6875, 0.5934, 0.6875, 0.5934, 0.625, 0.625, 0.75, 0.625, 0.75, 0.5934, 0.75, 0.5934, 0.75, 0.5, 0.5625, 0.5, 0.625, 0.5934, 0.625, 0.5934, 0.5625, 0.5, 0.6875, 0.5, 0.75, 0.5934, 0.75, 0.5934, 0.6875, 0.4787, 0.5, 0.5, 0.5, 0.5934, 0.5, 0.588, 0.5, 0.5, 0.5, 0.5, 0.5, 0.5934, 0.5, 0.5934, 0.5, 0.5, 0.0625, 0.5, 0.125, 0.5934, 0.125, 0.5934, 0.0625, 0.625, 0.75, 0.625, 0.75, 0.5934, 0.75, 0.588, 0.75, 0.625, 0.25, 0.625, 0.25, 0.5934, 0.25, 0.5934, 0.25, 0.625, 0.25, 0.625, 0.25, 0.5934, 0.25, 0.5934, 0.25, 0.625, 0.25, 0.625, 0.25, 0.5934, 0.25, 0.5934, 0.25, 0.625, 0.75, 0.625, 0.75, 0.5934, 0.75, 0.5934, 0.75, 0.625, 0.75, 0.625, 0.75, 0.5934, 0.75, 0.5934, 0.75, 0.625, 0.75, 0.625, 0.75, 0.588, 0.75, 0.5934, 0.75, 0.625, 0.75, 0.625, 0.75, 0.5934, 0.75, 0.5934, 0.75, 0.5, 0.3174, 0.5, 0.4087, 0.5934, 0.4087, 0.5934, 0.3174, 0.5, 0.75, 0.5, 0.8413, 0.5934, 0.8413, 0.5934, 0.75, 0.5, 0.5, 0.4787, 0.5, 0.588, 0.5, 0.5934, 0.5, 0.5, 0.5, 0.5, 0.5, 0.5934, 0.5, 0.5934, 0.5, 0.5, 0.5, 0.5, 0.5, 0.5934, 0.5, 0.5934, 0.5, 0.5, 0.5, 0.5, 0.5, 0.5934, 0.5, 0.5934, 0.5, 0.5, 0.25, 0.5, 0.3174, 0.5934, 0.3174, 0.5934, 0.25, 0.5, 1.0, 0.5, 1.0, 0.5934, 1.0, 0.5934, 1.0, 0.5, 0.1875, 0.5, 0.25, 0.5934, 0.25, 0.5934, 0.1875, 0.5, 1.0, 0.5, 1.0, 0.5934, 1.0, 0.5934, 1.0, 0.5, 1.0, 0.5, 1.0, 0.5934, 1.0, 0.5934, 1.0, 0.5, 0.9326, 0.5, 1.0, 0.5934, 1.0, 0.5934, 0.9326, 0.5, 0.4087, 0.5, 0.5, 0.5934, 0.5, 0.5934, 0.4087, 0.375, 0.0, 0.375, 0.25, 0.625, 0.25, 0.625, 0.0, 0.375, 0.4167, 0.375, 0.5, 0.625, 0.5, 0.625, 0.4167, 0.375, 0.5, 0.375, 0.75, 0.625, 0.75, 0.625, 0.5, 0.375, 0.9167, 0.375, 1.0, 0.625, 1.0, 0.625, 0.9167, 0.2917, 0.5, 0.2917, 0.75, 0.375, 0.75, 0.375, 0.5, 0.7917, 0.5, 0.7917, 0.75, 0.875, 0.75, 0.875, 0.5, 0.625, 0.5, 0.625, 0.75, 0.7083, 0.75, 0.7083, 0.5, 0.7083, 0.5, 0.7083, 0.75, 0.7917, 0.75, 0.7917, 0.5, 0.125, 0.5, 0.125, 0.75, 0.2083, 0.75, 0.2083, 0.5, 0.2083, 0.5, 0.2083, 0.75, 0.2917, 0.75, 0.2917, 0.5, 0.375, 0.75, 0.375, 0.8333, 0.625, 0.8333, 0.625, 0.75, 0.375, 0.8333, 0.375, 0.9167, 0.625, 0.9167, 0.625, 0.8333, 0.375, 0.25, 0.375, 0.3333, 0.625, 0.3333, 0.625, 0.25, 0.375, 0.3333, 0.375, 0.4167, 0.625, 0.4167, 0.625, 0.3333, 0.375, 0.0, 0.375, 0.25, 0.625, 0.25, 0.625, 0.0, 0.375, 0.4167, 0.375, 0.5, 0.625, 0.5, 0.625, 0.4167, 0.375, 0.5, 0.375, 0.75, 0.625, 0.75, 0.625, 0.5, 0.375, 0.9167, 0.375, 1.0, 0.625, 1.0, 0.625, 0.9167, 0.2917, 0.5, 0.2917, 0.75, 0.375, 0.75, 0.375, 0.5, 0.7917, 0.5, 0.7917, 0.75, 0.875, 0.75, 0.875, 0.5, 0.625, 0.5, 0.625, 0.75, 0.7083, 0.75, 0.7083, 0.5, 0.7083, 0.5, 0.7083, 0.75, 0.7917, 0.75, 0.7917, 0.5, 0.125, 0.5, 0.125, 0.75, 0.2083, 0.75, 0.2083, 0.5, 0.2083, 0.5, 0.2083, 0.75, 0.2917, 0.75, 0.2917, 0.5, 0.375, 0.75, 0.375, 0.8333, 0.625, 0.8333, 0.625, 0.75, 0.375, 0.8333, 0.375, 0.9167, 0.625, 0.9167, 0.625, 0.8333, 0.375, 0.25, 0.375, 0.3333, 0.625, 0.3333, 0.625, 0.25, 0.375, 0.3333, 0.375, 0.4167, 0.625, 0.4167, 0.625, 0.3333, 0.375, 0.0, 0.375, 0.25, 0.625, 0.25, 0.625, 0.0, 0.375, 0.25, 0.375, 0.5, 0.625, 0.5, 0.625, 0.25, 0.375, 0.5, 0.375, 0.75, 0.625, 0.75, 0.625, 0.5, 0.375, 0.75, 0.375, 1.0, 0.625, 1.0, 0.625, 0.75, 0.125, 0.5, 0.125, 0.75, 0.375, 0.75, 0.375, 0.5, 0.625, 0.5, 0.625, 0.75, 0.875, 0.75, 0.875, 0.5, 0.375, 0.0, 0.375, 0.25, 0.625, 0.25, 0.625, 0.0, 0.375, 0.25, 0.375, 0.5, 0.625, 0.5, 0.625, 0.25, 0.375, 0.5, 0.375, 0.75, 0.625, 0.75, 0.625, 0.5, 0.375, 0.75, 0.375, 1.0, 0.625, 1.0, 0.625, 0.75, 0.125, 0.5, 0.125, 0.75, 0.375, 0.75, 0.375, 0.5, 0.625, 0.5, 0.625, 0.75, 0.875, 0.75, 0.875, 0.5, 0.375, 0.0, 0.375, 0.25, 0.625, 0.25, 0.625, 0.0, 0.375, 0.25, 0.375, 0.5, 0.625, 0.5, 0.625, 0.25, 0.375, 0.5, 0.375, 0.75, 0.625, 0.75, 0.625, 0.5, 0.375, 0.75, 0.375, 1.0, 0.625, 1.0, 0.625, 0.75, 0.125, 0.5, 0.125, 0.75, 0.375, 0.75, 0.375, 0.5, 0.625, 0.5, 0.625, 0.75, 0.875, 0.75, 0.875, 0.5, 0.375, 0.0, 0.375, 0.25, 0.625, 0.25, 0.625, 0.0, 0.375, 0.25, 0.375, 0.5, 0.625, 0.5, 0.625, 0.25, 0.375, 0.5, 0.375, 0.75, 0.625, 0.75, 0.625, 0.5, 0.375, 0.75, 0.375, 1.0, 0.625, 1.0, 0.625, 0.75, 0.125, 0.5, 0.125, 0.75, 0.375, 0.75, 0.375, 0.5, 0.625, 0.5, 0.625, 0.75, 0.875, 0.75, 0.875, 0.5, 0.5934, 0.9326, 0.5, 0.9326, 0.5, 0.9326, 0.5934, 0.9326, 0.5, 0.8413, 0.5934, 0.8413, 0.5934, 0.8413, 0.5, 0.8413, 0.5, 0.9326, 0.3984, 0.9326, 0.3984, 0.9326, 0.5, 0.9326, 0.3984, 0.8413, 0.5, 0.8413, 0.5, 0.8413, 0.3984, 0.8413, 0.3984, 0.9326, 0.3984, 0.8413, 0.3984, 0.8413, 0.3984, 0.9326, 0.5934, 0.8413, 0.5934, 0.9326, 0.5934, 0.9326, 0.5934, 0.8413, 0.625, 0.6875, 0.625, 0.625, 0.625, 0.625, 0.625, 0.6875, 0.375, 0.5, 0.375, 0.5, 0.3984, 0.5, 0.3984, 0.5, 0.375, 0.625, 0.375, 0.6875, 0.375, 0.6875, 0.375, 0.625, 0.625, 0.5, 0.625, 0.5, 0.625, 0.5625, 0.625, 0.5625, 0.5, 0.5, 0.3984, 0.5, 0.3984, 0.5, 0.5, 0.5, 0.375, 0.5625, 0.375, 0.5625, 0.375, 0.5, 0.375, 0.5, 0.375, 0.75, 0.375, 0.75, 0.375, 0.6875, 0.375, 0.6875, 0.625, 0.625, 0.625, 0.5625, 0.625, 0.5625, 0.625, 0.625, 0.5934, 0.5, 0.5, 0.5, 0.5, 0.5, 0.5934, 0.5, 0.3984, 0.75, 0.5, 0.75, 0.5, 0.75, 0.3984, 0.75, 0.625, 0.6875, 0.625, 0.6875, 0.625, 0.75, 0.625, 0.75, 0.5934, 0.5, 0.5934, 0.5, 0.625, 0.5, 0.625, 0.5, 0.5, 0.75, 0.5934, 0.75, 0.5934, 0.75, 0.5, 0.75, 0.3984, 0.75, 0.3984, 0.75, 0.375, 0.75, 0.375, 0.75, 0.625, 0.75, 0.625, 0.75, 0.5934, 0.75, 0.5934, 0.75, 0.375, 0.5625, 0.375, 0.625, 0.375, 0.625, 0.375, 0.5625, 0.375, 0.5, 0.375, 0.5625, 0.375, 0.625, 0.375, 0.6875, 0.375, 0.75, 0.3984, 0.75, 0.5, 0.75, 0.5934, 0.75, 0.625, 0.75, 0.625, 0.6875, 0.625, 0.625, 0.625, 0.5625, 0.625, 0.5, 0.5934, 0.5, 0.5, 0.5, 0.3984, 0.5, 0.875, 0.625, 0.875, 0.625, 0.875, 0.5625, 0.875, 0.5625, 0.5, 0.25, 0.5, 0.25, 0.3984, 0.25, 0.3984, 0.25, 0.625, 0.25, 0.625, 0.25, 0.5934, 0.25, 0.5934, 0.25, 0.125, 0.75, 0.125, 0.6875, 0.125, 0.6875, 0.125, 0.75, 0.125, 0.5625, 0.125, 0.5, 0.125, 0.5, 0.125, 0.5625, 0.5934, 1.0, 0.5934, 1.0, 0.625, 1.0, 0.625, 1.0, 0.125, 0.5625, 0.125, 0.5625, 0.125, 0.625, 0.125, 0.625, 0.375, 1.0, 0.375, 1.0, 0.3984, 1.0, 0.3984, 1.0, 0.875, 0.5, 0.875, 0.5625, 0.875, 0.5625, 0.875, 0.5, 0.875, 0.625, 0.875, 0.6875, 0.875, 0.6875, 0.875, 0.625, 0.5, 1.0, 0.3984, 1.0, 0.3984, 1.0, 0.5, 1.0, 0.875, 0.75, 0.875, 0.75, 0.875, 0.6875, 0.875, 0.6875, 0.375, 0.25, 0.3984, 0.25, 0.3984, 0.25, 0.375, 0.25, 0.5934, 1.0, 0.5, 1.0, 0.5, 1.0, 0.5934, 1.0, 0.5, 0.25, 0.5934, 0.25, 0.5934, 0.25, 0.5, 0.25, 0.125, 0.625, 0.125, 0.625, 0.125, 0.6875, 0.125, 0.6875, 0.125, 0.6875, 0.125, 0.625, 0.125, 0.5625, 0.125, 0.5, 0.3984, 0.25, 0.5, 0.25, 0.5934, 0.25, 0.625, 0.25, 0.875, 0.5625, 0.875, 0.625, 0.875, 0.6875, 0.875, 0.75, 0.5934, 1.0, 0.5, 1.0, 0.3984, 1.0, 0.375, 1.0, 0.3984, 0.3174, 0.5, 0.3174, 0.5, 0.4087, 0.3984, 0.4087, 0.5, 0.3174, 0.5934, 0.3174, 0.5934, 0.4087, 0.5, 0.4087, 0.3984, 0.3174, 0.3984, 0.4087, 0.5, 0.4087, 0.5, 0.3174, 0.5, 0.3174, 0.5, 0.4087, 0.5934, 0.4087, 0.5934, 0.3174, 0.3984, 0.4087, 0.3984, 0.4087, 0.3984, 0.3174, 0.3984, 0.3174, 0.3984, 0.3174, 0.3984, 0.3174, 0.5, 0.3174, 0.5, 0.3174, 0.5934, 0.4087, 0.5934, 0.4087, 0.5, 0.4087, 0.5, 0.4087, 0.5934, 0.3174, 0.5934, 0.3174, 0.5934, 0.4087, 0.5934, 0.4087, 0.5, 0.4087, 0.5, 0.4087, 0.3984, 0.4087, 0.3984, 0.4087, 0.5, 0.3174, 0.5, 0.3174, 0.5934, 0.3174, 0.5934, 0.3174, 0.625, 0.5625, 0.625, 0.625, 0.7163, 0.625, 0.7163, 0.5625, 0.7163, 0.5625, 0.7163, 0.625, 0.8076, 0.625, 0.8076, 0.5625, 0.625, 0.625, 0.625, 0.6875, 0.7163, 0.6875, 0.7163, 0.625, 0.7163, 0.625, 0.7163, 0.6875, 0.8076, 0.6875, 0.8076, 0.625, 0.625, 0.5625, 0.625, 0.625, 0.625, 0.625, 0.625, 0.5625, 0.8076, 0.625, 0.8076, 0.5625, 0.8076, 0.5625, 0.8076, 0.625, 0.8076, 0.5625, 0.7163, 0.5625, 0.7163, 0.5625, 0.8076, 0.5625, 0.625, 0.6875, 0.7163, 0.6875, 0.7163, 0.6875, 0.625, 0.6875])
me_cylinder.materials.append(mat_metal)
me_cylinder.materials.append(mat_green)
me_cylinder.materials.append(mat_metal_dark)
me_cylinder.use_remesh_fix_poles = True
me_cylinder.use_remesh_preserve_attributes = False
me_cylinder.update()
me_cube_002 = bpy.data.meshes.new('Cube.002')
me_cube_002.from_pydata([(-1.0, -1.0, -1.0), (-1.0, -1.0, 1.0), (-1.0, 1.0, -1.0), (-1.0, 1.0, 1.0), (1.0, -1.0, -1.0), (1.0, -1.0, 1.0), (1.0, 1.0, -1.0), (1.0, 1.0, 1.0), (30.18, -0.03313, -1.0), (30.18, -0.03313, 1.0), (-30.18, -0.03313, -1.0), (-30.18, -0.03313, 1.0), (30.18, 0.03313, -1.0), (30.18, 0.03313, 1.0), (-30.18, 0.03313, -1.0), (-30.18, 0.03313, 1.0)], [], [(0, 1, 3, 2), (2, 3, 7, 6), (6, 7, 5, 4), (4, 5, 1, 0), (2, 6, 4, 0), (7, 3, 1, 5), (8, 9, 11, 10), (10, 11, 15, 14), (14, 15, 13, 12), (12, 13, 9, 8), (10, 14, 12, 8), (15, 11, 9, 13)])
_uv = me_cube_002.uv_layers.new(name='UVMap')
_uv.uv.foreach_set('vector', [0.375, 0.0, 0.625, 0.0, 0.625, 0.25, 0.375, 0.25, 0.375, 0.25, 0.625, 0.25, 0.625, 0.5, 0.375, 0.5, 0.375, 0.5, 0.625, 0.5, 0.625, 0.75, 0.375, 0.75, 0.375, 0.75, 0.625, 0.75, 0.625, 1.0, 0.375, 1.0, 0.125, 0.5, 0.375, 0.5, 0.375, 0.75, 0.125, 0.75, 0.625, 0.5, 0.875, 0.5, 0.875, 0.75, 0.625, 0.75, 0.375, 0.0, 0.625, 0.0, 0.625, 0.25, 0.375, 0.25, 0.375, 0.25, 0.625, 0.25, 0.625, 0.5, 0.375, 0.5, 0.375, 0.5, 0.625, 0.5, 0.625, 0.75, 0.375, 0.75, 0.375, 0.75, 0.625, 0.75, 0.625, 1.0, 0.375, 1.0, 0.125, 0.5, 0.375, 0.5, 0.375, 0.75, 0.125, 0.75, 0.625, 0.5, 0.875, 0.5, 0.875, 0.75, 0.625, 0.75])
me_cube_002.materials.append(mat_metal)
me_cube_002.use_remesh_fix_poles = True
me_cube_002.use_remesh_preserve_attributes = False
me_cube_002.update()
me_cube_005 = bpy.data.meshes.new('Cube.005')
me_cube_005.from_pydata([(-1.0, -1.0, -1.0), (-1.0, -1.0, 1.0), (-1.0, 1.0, -1.0), (-1.0, 1.0, 1.0), (1.0, -1.0, -1.0), (1.0, -1.0, 1.0), (1.0, 1.0, -1.0), (1.0, 1.0, 1.0), (11.74, -0.0852, -1.0), (11.74, -0.0852, 1.0), (-11.74, -0.0852, -1.0), (-11.74, -0.0852, 1.0), (11.74, 0.0852, -1.0), (11.74, 0.0852, 1.0), (-11.74, 0.0852, -1.0), (-11.74, 0.0852, 1.0)], [], [(0, 1, 3, 2), (2, 3, 7, 6), (6, 7, 5, 4), (4, 5, 1, 0), (2, 6, 4, 0), (7, 3, 1, 5), (8, 9, 11, 10), (10, 11, 15, 14), (14, 15, 13, 12), (12, 13, 9, 8), (10, 14, 12, 8), (15, 11, 9, 13)])
_uv = me_cube_005.uv_layers.new(name='UVMap')
_uv.uv.foreach_set('vector', [0.375, 0.0, 0.625, 0.0, 0.625, 0.25, 0.375, 0.25, 0.375, 0.25, 0.625, 0.25, 0.625, 0.5, 0.375, 0.5, 0.375, 0.5, 0.625, 0.5, 0.625, 0.75, 0.375, 0.75, 0.375, 0.75, 0.625, 0.75, 0.625, 1.0, 0.375, 1.0, 0.125, 0.5, 0.375, 0.5, 0.375, 0.75, 0.125, 0.75, 0.625, 0.5, 0.875, 0.5, 0.875, 0.75, 0.625, 0.75, 0.375, 0.0, 0.625, 0.0, 0.625, 0.25, 0.375, 0.25, 0.375, 0.25, 0.625, 0.25, 0.625, 0.5, 0.375, 0.5, 0.375, 0.5, 0.625, 0.5, 0.625, 0.75, 0.375, 0.75, 0.375, 0.75, 0.625, 0.75, 0.625, 1.0, 0.375, 1.0, 0.125, 0.5, 0.375, 0.5, 0.375, 0.75, 0.125, 0.75, 0.625, 0.5, 0.875, 0.5, 0.875, 0.75, 0.625, 0.75])
me_cube_005.materials.append(mat_metal)
me_cube_005.use_remesh_fix_poles = True
me_cube_005.use_remesh_preserve_attributes = False
me_cube_005.update()

# ---- objects
ob_cylinder = bpy.data.objects.new('Cylinder', me_cylinder)
ob_cube = bpy.data.objects.new('Cube', me_cube_002)
ob_cube_003 = bpy.data.objects.new('Cube.003', me_cube_005)

# ---- transforms, parenting, visibility, modifiers, constraints
ob_cylinder.location = (0.6977, 0.7014, 1.493)
ob_cylinder.scale = (0.1699, 0.1699, 0.1699)
ob_cube.location = (0.7032, 0.0, 1.365)
ob_cube.scale = (0.1844, 5.566, 0.02465)
ob_cube_003.location = (7.344, -0.1623, 1.124)
ob_cube_003.rotation_euler = (1.571, -1.571, 0.0)
ob_cube_003.scale = (0.05095, 0.598, 0.009282)

# ---- collection membership
col_collection.objects.link(ob_cylinder)
col_collection.objects.link(ob_cube)
col_collection.objects.link(ob_cube_003)

# ---- scene / render settings (as saved in the file)
scene.frame_start = 1; scene.frame_end = 250; scene.frame_set(48)
scene.render.engine = 'BLENDER_EEVEE_NEXT'
scene.cycles.sampling_pattern = 'TABULATED_SOBOL'
scene.cycles.use_light_tree = False
scene.view_settings.view_transform = 'Filmic'
bpy.context.view_layer.update()

# ---- added for rendering (the .blend has no active camera and no usable light): camera, sun
cam_auto = bpy.data.cameras.new('AutoCamera')
cam_auto.lens = 50.0
cam_auto.sensor_width = 36.0
cam_auto.clip_end = 1000.0
ob_auto_camera = bpy.data.objects.new('AutoCamera', cam_auto)
scene.collection.objects.link(ob_auto_camera)
ob_auto_camera.location = (17.4999, -19.1527, 12.9349)
ob_auto_camera.rotation_euler = (1.09748, -7.21219e-08, 0.694738)
scene.camera = ob_auto_camera
light_auto_sun = bpy.data.lights.new('AutoSun', 'SUN')
light_auto_sun.energy = 3.0
light_auto_sun.angle = 0.0523599
ob_auto_sun = bpy.data.objects.new('AutoSun', light_auto_sun)
scene.collection.objects.link(ob_auto_sun)
ob_auto_sun.rotation_euler = (0.872665, 0.174533, 0.523599)
bpy.context.view_layer.update()
